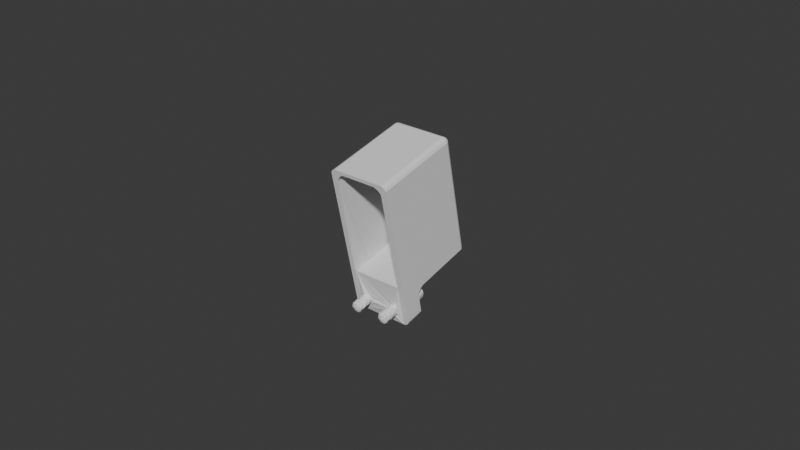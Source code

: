 # Source: TaskBoardBananaPlugPort.blend  (saved by Blender 4.3.32; exported with 4.5.12 LTS)
import bpy
from mathutils import Matrix  # noqa: F401  (used for matrix-valued properties, if any)

bpy.ops.wm.read_factory_settings(use_empty=True)
scene = bpy.context.scene
scene.name = 'Scene'

# ---- collections
col_collection = bpy.data.collections.new('Collection'); scene.collection.children.link(col_collection)

# ---- world
world_world = bpy.data.worlds.new('World'); scene.world = world_world
world_world.use_nodes = True; world_world.node_tree.nodes.clear()
_N = world_world.node_tree.nodes; _L = world_world.node_tree.links
n0 = _N.new('ShaderNodeOutputWorld'); n0.name = 'World Output'; n0.location = (300, 300)
n1 = _N.new('ShaderNodeBackground'); n1.name = 'Background'; n1.location = (10, 300)
n1.inputs[0].default_value = (0.05088, 0.05088, 0.05088, 1.0)
_L.new(n1.outputs[0], n0.inputs[0])
n0.is_active_output = True
world_world.color = (0.05088, 0.05088, 0.05088)
world_world.sun_shadow_jitter_overblur = 0.0

# ---- meshes
me_taskboardbananaplugport = bpy.data.meshes.new('TaskBoardBananaPlugPort')
me_taskboardbananaplugport.from_pydata([(-0.007105, 0.003729, -0.003019), (-0.005463, 0.003735, -0.003028), (-0.005641, 0.005246, -0.003263), (-0.005461, 0.006529, -0.002431), (-0.00715, 0.006372, -0.002971), (-0.00724, 0.004863, -0.003345), (-0.007051, 0.006637, -0.001768), (0.006982, 0.006788, -0.001252), (0.005298, 0.006798, -0.001244), (0.005464, 0.006522, -0.002434), (0.007106, 0.006524, -0.002423), (-0.005295, 0.006805, -0.001242), (-0.006981, 0.003009, -0.002058), (-0.005297, 0.002996, -0.002056), (-4.576e-06, -0.0009407, -0.008883), (-0.001941, -0.0006988, -0.008831), (-0.0006121, 0.0004572, -0.007639), (-0.003395, -0.0001313, -0.008709), (-0.002092, 0.0008042, -0.007564), (-0.00469, 0.0007285, -0.008525), (-0.003169, 0.001364, -0.007445), (-0.005766, 0.001841, -0.008287), (-0.004098, 0.002136, -0.007279), (-0.006572, 0.003153, -0.008006), (-0.004836, 0.003087, -0.007076), (-0.007071, 0.004604, -0.007696), (-0.005347, 0.00417, -0.006844), (-0.00724, 0.006126, -0.00737), (-0.005609, 0.005335, -0.006595), (-0.007069, 0.007647, -0.007045), (-0.005608, 0.006528, -0.00634), (-0.006568, 0.009098, -0.006734), (-0.005345, 0.007693, -0.00609), (-0.005761, 0.01041, -0.006454), (-0.004832, 0.008775, -0.005859), (-0.004683, 0.01152, -0.006217), (-0.004093, 0.009724, -0.005656), (-0.003387, 0.01238, -0.006033), (-0.003163, 0.0105, -0.005491), (-0.001932, 0.01294, -0.005912), (-0.002085, 0.01105, -0.005372), (-0.0003872, 0.01319, -0.00586), (-0.0009092, 0.01137, -0.005304), (0.001176, 0.01311, -0.005878), (0.0003094, 0.01144, -0.00529), (0.002684, 0.0127, -0.005966), (0.001513, 0.01124, -0.005332), (0.004066, 0.01198, -0.00612), (0.002646, 0.0108, -0.005427), (0.005259, 0.01099, -0.006332), (0.003655, 0.01013, -0.00557), (0.006205, 0.009767, -0.006593), (0.004493, 0.009264, -0.005756), (0.006862, 0.008377, -0.00689), (0.005122, 0.008241, -0.005974), (0.007197, 0.006882, -0.00721), (0.005511, 0.007111, -0.006216), (0.007196, 0.005351, -0.007538), (0.005642, 0.005925, -0.00647), (0.006859, 0.003857, -0.007857), (0.005509, 0.004739, -0.006724), (0.006201, 0.002468, -0.008154), (0.005119, 0.003608, -0.006965), (0.005252, 0.00125, -0.008415), (0.004489, 0.002587, -0.007184), (0.004059, 0.0002593, -0.008626), (0.00365, 0.001721, -0.007369), (0.002675, -0.0004568, -0.00878), (0.002639, 0.001052, -0.007512), (0.001554, -0.0008036, -0.008854), (0.001506, 0.0006112, -0.007606), (0.0006076, 0.0004349, -0.007644), (0.002092, 0.01001, -0.0005067), (0.0006128, 0.01036, -0.0004322), (0.00317, 0.009451, -0.0006265), (0.004099, 0.008678, -0.0007919), (0.004679, 0.007985, -0.0009404), (0.00449, 0.001546, -0.002318), (0.005346, 0.003153, -0.002148), (0.00365, 0.00068, -0.002503), (0.00264, 1.112e-05, -0.002646), (0.001506, -0.0004297, -0.00274), (0.0003027, -0.000622, -0.002781), (-0.0009158, -0.0005567, -0.002767), (-0.002091, -0.0002368, -0.002698), (-0.003169, 0.0003226, -0.002579), (-0.004098, 0.001095, -0.002413), (-0.004678, 0.001789, -0.002265), (-0.004488, 0.008228, -0.0008871), (-0.003649, 0.009094, -0.0007021), (-0.002639, 0.009763, -0.0005591), (-0.001505, 0.0102, -0.0004649), (-0.0006065, 0.01038, -0.0004273), (0.005483, 0.003884, -0.003369), (0.005642, 0.005239, -0.003266), (5.513e-06, 0.01195, -9.178e-05), (-0.001932, 0.01171, -0.0001428), (-0.003386, 0.01114, -0.0002636), (-0.004683, 0.01029, -0.0004471), (-0.00576, 0.009175, -0.0006845), (-0.006205, 0.001241, -0.002382), (-0.005258, 2.174e-05, -0.002643), (-0.004066, -0.00097, -0.002855), (-0.002683, -0.001688, -0.003009), (-0.001175, -0.002098, -0.003097), (0.0003881, -0.002182, -0.003115), (0.001933, -0.001935, -0.003062), (0.003387, -0.00137, -0.002941), (0.004684, -0.0005114, -0.002758), (0.005761, 0.0005993, -0.00252), (0.006404, 0.001562, -0.002315), (0.006206, 0.008533, -0.0008233), (0.00526, 0.009752, -0.0005624), (0.004067, 0.01074, -0.0003501), (0.002684, 0.01146, -0.0001963), (0.00724, 0.005238, -0.003267), (0.00712, 0.003879, -0.003377), (0.00702, 0.003171, -0.002154), (-0.006568, 0.007863, -0.0009649), (0.001563, 0.01181, -0.0001217), (-0.006496, -0.01537, -0.02443), (-0.00563, -0.01517, -0.02561), (-0.005018, -0.01581, -0.02434), (-0.004309, -0.01522, -0.0256), (-0.003487, -0.01533, -0.02472), (-0.00358, -0.01552, -0.02346), (-0.004691, -0.01553, -0.0227), (-0.005973, -0.01553, -0.02296), (0.003504, -0.01537, -0.02443), (0.004377, -0.01518, -0.02562), (0.004982, -0.01582, -0.02434), (0.005691, -0.01523, -0.0256), (0.006511, -0.01533, -0.02473), (0.00642, -0.01552, -0.02346), (0.005309, -0.01554, -0.0227), (0.004027, -0.01553, -0.02296), (0.006082, -0.01515, -0.02263), (0.004668, -0.01522, -0.02226), (0.003337, -0.01502, -0.02332), (-0.003914, -0.01515, -0.02263), (-0.005332, -0.01522, -0.02225), (-0.006666, -0.01502, -0.02333), (0.008304, -0.0003455, -0.02103), (0.007975, -5.67e-05, -0.02238), (0.00634, -9.36e-05, -0.02177), (0.007136, 0.0001832, -0.0235), (0.006218, 0.0002994, -0.02404), (0.001697, -0.0003041, -0.0212), (0.003645, -0.0004175, -0.02025), (0.003458, -0.0001182, -0.02156), (0.00201, -0.0006304, -0.01968), (0.002849, -0.0008703, -0.01856), (0.004814, 0.000343, -0.02424), (0.004824, 6.868e-05, -0.02252), (0.003767, -0.0009864, -0.01802), (0.005171, -0.00103, -0.01782), (0.00516, -0.000579, -0.01949), (0.006694, -0.0009362, -0.01826), (0.006429, -0.0003971, -0.02029), (0.00284, 0.0001879, -0.0235), (0.003827, -1.537e-05, -0.02214), (0.002176, 1.259e-05, -0.02268), (0.00824, -0.000495, -0.02033), (0.007808, -0.0006997, -0.01937), (0.003441, 0.0002696, -0.02389), (-0.001696, -0.0003395, -0.02103), (-0.002025, -5.062e-05, -0.02237), (-0.00366, -8.752e-05, -0.02177), (-0.002864, 0.0001893, -0.02349), (-0.003782, 0.0003054, -0.02403), (-0.008303, -0.0002981, -0.0212), (-0.006355, -0.0004114, -0.02024), (-0.006542, -0.0001121, -0.02156), (-0.00799, -0.0006243, -0.01967), (-0.007151, -0.0008642, -0.01856), (-0.005186, 0.0003491, -0.02423), (-0.005176, 7.476e-05, -0.02252), (-0.006233, -0.0009803, -0.01802), (-0.00483, -0.001024, -0.01782), (-0.00484, -0.0005729, -0.01949), (-0.003306, -0.0009301, -0.01826), (-0.003571, -0.000391, -0.02029), (-0.007161, 0.000194, -0.0235), (-0.006173, -9.289e-06, -0.02214), (-0.007823, 1.866e-05, -0.02268), (-0.00176, -0.000489, -0.02033), (-0.002192, -0.0006936, -0.01937), (-0.006559, 0.0002756, -0.02389), (0.00196, 0.003297, 0.004806), (0.001312, 0.001995, 0.004528), (1.649e-06, 0.003506, 0.004851), (0.000328, 0.001551, 0.004433), (-0.00075, 0.001666, 0.004458), (-0.001612, 0.002308, 0.004595), (-0.002013, 0.003293, 0.004806), (-0.001837, 0.004339, 0.00503), (-0.001135, 0.005147, 0.005203), (-0.000107, 0.005485, 0.005275), (0.0009516, 0.005256, 0.005226), (0.001686, 0.004622, 0.00509), (0.001736, 0.006681, -0.01697), (0.0007347, 0.006009, -0.01711), (-0.0004776, 0.005938, -0.01713), (-0.001554, 0.006489, -0.01701), (-0.002185, 0.007503, -0.01679), (-0.002192, 0.008691, -0.01654), (-0.001571, 0.009712, -0.01632), (-0.0005008, 0.01027, -0.0162), (0.0007121, 0.01022, -0.01621), (0.001706, 0.009622, -0.01634), (0.002197, 0.008107, -0.01666), (0.002314, 0.009154, -0.01644), (0.004991, -0.002735, -0.01977), (0.003491, -0.002553, -0.02061), (-0.005008, -0.002729, -0.01976), (-0.006509, -0.002547, -0.02061), (0.002492, 0.003923, 0.002895), (0.002097, 0.005313, 0.003192), (0.001308, 0.006045, 0.003349), (0.0002765, 0.006385, 0.003422), (-0.0008055, 0.006271, 0.003398), (-0.00235, 0.004842, 0.003092), (-0.002526, 0.003792, 0.002868), (-0.002236, 0.002767, 0.002648), (-0.001532, 0.001955, 0.002475), (0.0005438, 0.001507, 0.002378), (0.001532, 0.001953, 0.002474), (0.002177, 0.002643, 0.002621), (-0.0005445, 0.001508, 0.002379), (-0.001738, 0.005723, 0.003281), (0.00461, 0.001784, 0.002693), (0.00388, 0.0006461, 0.00245), (0.003692, 0.007286, 0.00387), (0.004963, 0.004937, 0.003367), (0.005086, 0.0036, 0.003081), (0.004981, 0.002797, 0.00291), (0.0002794, 0.008833, 0.004201), (0.00163, 0.008591, 0.004149), (0.002629, 0.008138, 0.004052), (0.00308, -9.394e-05, 0.002291), (0.004502, 0.006202, 0.003638), (-0.002381, -0.0005152, 0.002202), (-0.003078, 0.007839, 0.003989), (-0.002134, 0.008393, 0.004108), (0.001878, -0.0007437, 0.002152), (-0.003503, 0.0002591, 0.002368), (-0.004961, 0.002807, 0.002913), (-0.005049, 0.004413, 0.003256), (-0.004041, 0.006881, 0.003784), (0.0002728, -0.001088, 0.002079), (-0.001097, -0.0009904, 0.0021), (-0.004216, 0.00108, 0.002543), (-0.004629, 0.001781, 0.002693), (-0.004729, 0.005718, 0.003536), (-0.00109, 0.008736, 0.004181), (0.00478, 0.008106, -0.01666), (0.004616, 0.006852, -0.01693), (0.004232, 0.005911, -0.01713), (0.00365, 0.005072, -0.01731), (0.002897, 0.004376, -0.01746), (0.001026, 0.003531, -0.01764), (-4.176e-06, 0.003422, -0.01766), (-0.001035, 0.003532, -0.01764), (-0.002905, 0.004379, -0.01746), (-0.003657, 0.005076, -0.01731), (-0.004238, 0.005916, -0.01713), (-0.004787, 0.007858, -0.01671), (-0.004731, 0.00887, -0.0165), (-0.004453, 0.009846, -0.01629), (-0.003295, 0.01151, -0.01593), (-0.00247, 0.01213, -0.0158), (-0.001529, 0.01255, -0.01571), (-0.0005165, 0.01277, -0.01566), (0.00052, 0.01277, -0.01567), (0.001532, 0.01255, -0.01571), (0.002472, 0.01212, -0.0158), (0.003967, 0.01074, -0.0161), (0.004452, 0.009841, -0.01629), (0.004687, 0.009115, -0.01645), (0.003297, 0.01151, -0.01593), (-0.003967, 0.01074, -0.0161), (-0.00462, 0.006857, -0.01693), (-0.002017, 0.003856, -0.01757), (0.002008, 0.003854, -0.01757), (0.004746, 0.01248, -0.01562), (0.005774, 0.01115, -0.01589), (0.002189, 0.01417, -0.01523), (0.003475, 0.01356, -0.01535), (0.005928, 0.0054, -0.01714), (0.005078, 0.003963, -0.01741), (0.004024, 0.003006, -0.01763), (0.002841, 0.002258, -0.01777), (-0.004743, 0.01248, -0.01562), (-0.003471, 0.01357, -0.01535), (-0.001058, 0.01441, -0.01519), (0.006334, 0.009881, -0.01614), (-0.004748, 0.003695, -0.0175), (-0.005934, 0.005407, -0.01713), (-0.005788, 0.01118, -0.01586), (-0.002453, 0.01411, -0.01523), (0.0006474, 0.01448, -0.01518), (0.006582, 0.008507, -0.01644), (0.006494, 0.006951, -0.01677), (-0.006497, 0.008782, -0.01641), (-0.006324, 0.01016, -0.01604), (0.001472, 0.001823, -0.01789), (-0.006475, 0.006985, -0.01678), (6.063e-05, 0.00166, -0.01792), (-0.001342, 0.001763, -0.01788), (-0.003449, 0.002615, -0.01772), (-0.002461, 0.002053, -0.0178), (0.004443, 0.01338, -0.01489), (0.003152, 0.01419, -0.01472), (0.001568, 0.01472, -0.01467), (-0.00212, 0.01459, -0.01464), (-0.005757, 0.01202, -0.01518), (-0.006512, 0.01072, -0.01546), (-0.007049, 0.007669, -0.01618), (-0.005871, 0.004161, -0.01693), (-0.00459, 0.002702, -0.01718), (-0.003113, 0.001754, -0.01739), (0.006775, 0.005939, -0.01648), (0.007056, 0.007827, -0.01612), (0.006329, 0.01109, -0.01539), (0.005496, 0.01235, -0.01512), (-0.003487, 0.01401, -0.01475), (-0.004763, 0.01311, -0.01496), (-0.006968, 0.009246, -0.01578), (-0.006715, 0.00577, -0.01652), (-0.001715, 0.00125, -0.01749), (-0.0001525, 0.001051, -0.01754), (0.001374, 0.001182, -0.01751), (0.002797, 0.001607, -0.01741), (0.004166, 0.002375, -0.01726), (0.005274, 0.003345, -0.01704), (0.006187, 0.004604, -0.01678), (0.006879, 0.009647, -0.01569), (-0.0003327, 0.0149, -0.01456), (0.007154, 0.008667, -0.01557), (0.006821, 0.01015, -0.01526), (0.006168, 0.01154, -0.01496), (0.005227, 0.01275, -0.0147), (0.004042, 0.01373, -0.01449), (0.002667, 0.01445, -0.01434), (0.0007807, 0.0149, -0.01424), (-0.001161, 0.01486, -0.01425), (-0.002661, 0.01445, -0.01434), (-0.004037, 0.01374, -0.01449), (-0.005223, 0.01275, -0.0147), (-0.006166, 0.01154, -0.01496), (-0.00682, 0.01016, -0.01525), (-0.007156, 0.008676, -0.01557), (-0.007094, 0.006778, -0.01598), (-0.006535, 0.004959, -0.01637), (-0.005481, 0.003364, -0.01671), (-0.004044, 0.002087, -0.01698), (-0.002669, 0.001374, -0.01713), (-0.00117, 0.0009657, -0.01722), (0.0003839, 0.0008823, -0.01724), (0.00192, 0.001128, -0.01719), (0.003366, 0.00169, -0.01707), (0.004655, 0.002543, -0.01688), (0.005726, 0.003648, -0.01665), (0.006529, 0.004951, -0.01637), (0.00709, 0.006769, -0.01598), (0.007171, 0.007581, -0.01422), (0.006928, 0.009462, -0.01382), (0.006353, 0.01087, -0.01351), (0.005482, 0.01213, -0.01324), (0.004354, 0.01318, -0.01302), (0.003022, 0.01396, -0.01285), (0.001549, 0.01445, -0.01275), (3.902e-06, 0.01462, -0.01271), (-0.001542, 0.01445, -0.01275), (-0.003016, 0.01397, -0.01285), (-0.004348, 0.01319, -0.01302), (-0.005477, 0.01214, -0.01324), (-0.006351, 0.01088, -0.01351), (-0.006927, 0.009471, -0.01381), (-0.00718, 0.007971, -0.01413), (-0.007097, 0.006452, -0.01446), (-0.006681, 0.004987, -0.01477), (-0.005954, 0.003644, -0.01506), (-0.004948, 0.002485, -0.01531), (-0.003712, 0.001564, -0.0155), (-0.002301, 0.0009246, -0.01564), (-0.0007829, 0.0005969, -0.01571), (0.0007721, 0.0005959, -0.01571), (0.00229, 0.0009218, -0.01564), (0.003702, 0.001559, -0.01551), (0.00494, 0.002479, -0.01531), (0.005947, 0.003637, -0.01506), (0.006676, 0.004979, -0.01478), (0.00703, 0.006068, -0.01454), (0.005092, 0.01076, -0.01354), (0.005679, 0.009453, -0.01382), (-0.0003217, 0.01344, -0.01297), (-0.005679, 0.00946, -0.01382), (0.005992, 0.007582, -0.01422), (0.002809, 0.01276, -0.01311), (0.004031, 0.01198, -0.01328), (0.001135, 0.01339, -0.01298), (-0.002805, 0.01276, -0.01311), (-0.006019, 0.008074, -0.01411), (-0.005986, 0.006797, -0.01438), (-0.005673, 0.005558, -0.01465), (-0.004027, 0.01199, -0.01327), (-0.00509, 0.01076, -0.01354), (0.005677, 0.005711, -0.01462), (-0.001632, 0.01334, -0.01298), (-0.004774, 0.004042, -0.01497), (-0.002092, 0.002046, -0.0154), (0.004767, 0.004036, -0.01498), (-0.003367, 0.002737, -0.01525), (0.0009644, 0.001802, -0.01545), (0.003784, 0.002984, -0.0152), (-0.0008256, 0.001736, -0.01547), (0.002377, 0.002157, -0.01538), (0.005604, 0.004653, -0.0005283), (0.004965, 0.007227, 2.226e-05), (0.004284, 0.00821, 0.0002327), (0.003403, 0.009027, 0.0004077), (0.002362, 0.00964, 0.0005389), (0.001212, 0.01002, 0.0006204), (-0.001203, 0.01002, 0.000621), (-0.003395, 0.009031, 0.0004094), (-0.004278, 0.008215, 0.0002349), (-0.00496, 0.007233, 2.48e-05), (-0.005411, 0.00613, -0.0002111), (-0.005608, 0.004958, -0.0004618), (-0.005543, 0.003772, -0.0007155), (-0.005219, 0.002627, -0.0009604), (-0.003864, 0.0006717, -0.001379), (-0.002898, -4.767e-05, -0.001533), (-0.001796, -0.0005471, -0.00164), (-0.0006104, -0.0008031, -0.001695), (0.001791, -0.0005492, -0.001641), (0.002893, -5.119e-05, -0.001534), (0.003861, 0.000667, -0.001381), (0.004648, 0.001572, -0.001187), (0.005493, 0.003471, -0.0007812), (0.005217, 0.002621, -0.0009631), (0.0006041, -0.0008038, -0.001695), (-0.00465, 0.001577, -0.001185), (-0.002354, 0.009643, 0.0005401), (4.11e-06, 0.01015, 0.0006481), (0.005414, 0.006123, -0.0002139), (0.006491, -0.002555, -0.02061), (-0.003509, -0.002549, -0.02061), (-0.00488, 0.003718, 0.003875), (-0.004713, 0.004998, 0.004149), (-0.00432, 0.005959, 0.004354), (-0.003726, 0.006815, 0.004537), (-0.002957, 0.007526, 0.004689), (-0.00205, 0.008059, 0.004803), (-0.001047, 0.008389, 0.004873), (4.194e-06, 0.0085, 0.004897), (0.001056, 0.008387, 0.004873), (0.002058, 0.008057, 0.004802), (0.002965, 0.007523, 0.004688), (0.003732, 0.006811, 0.004535), (0.004326, 0.005954, 0.004352), (0.004717, 0.004993, 0.004146), (0.004887, 0.003972, 0.003928), (0.004829, 0.002938, 0.003707), (0.004545, 0.001942, 0.003494), (0.004049, 0.001028, 0.003298), (0.003364, 0.0002399, 0.00313), (0.002521, -0.0003858, 0.002996), (0.001561, -0.0008196, 0.002903), (0.0005269, -0.001041, 0.002856), (-0.0005311, -0.001041, 0.002856), (-0.001564, -0.0008177, 0.002904), (-0.002524, -0.0003827, 0.002997), (-0.003366, 0.000244, 0.003131), (-0.00405, 0.001033, 0.0033), (-0.004545, 0.001947, 0.003496), (-0.004785, 0.002688, 0.003654), (0.005324, 0.00333, 0.005661), (0.005401, 0.004532, 0.005921), (0.004939, 0.005634, 0.006117), (0.004395, 0.006647, 0.006361), (0.003429, 0.007358, 0.006601), (0.002465, 0.007999, 0.0067), (0.001435, 0.008489, 0.006853), (0.0002407, 0.008648, 0.0068), (-0.0009505, 0.008403, 0.006691), (-0.00208, 0.008317, 0.006693), (-0.003083, 0.007676, 0.006571), (-0.003984, 0.00695, 0.006579), (-0.004677, 0.006016, 0.006301), (-0.005216, 0.005001, 0.006061), (-0.005435, 0.002704, 0.005635), (-0.00519, 0.001572, 0.005327), (-0.004626, 0.0005407, 0.00513), (-0.003937, -0.0003911, 0.005009), (-0.002979, -0.001071, 0.0047), (-0.001988, -0.001673, 0.004555), (-0.0007482, -0.001747, 0.004519), (0.0003512, -0.001977, 0.004527), (0.001501, -0.001841, 0.004643), (0.002576, -0.001293, 0.004712), (0.003525, -0.0006449, 0.004889), (0.00444, 8.086e-05, 0.004956), (0.004985, 0.001145, 0.005157), (0.005462, 0.002146, 0.005447), (-0.005441, 0.003861, 0.005883), (-0.005589, 0.002083, 0.005418), (0.005424, 0.005209, 0.006065), (-0.005719, 0.003377, 0.00572), (-0.005576, 0.00463, 0.005959), (-0.005146, 0.005863, 0.006183), (0.005775, 0.003344, 0.005593), (0.004928, 0.0004294, 0.005045), (0.004034, -0.0006692, 0.004789), (-0.004508, 0.006814, 0.006386), (0.002269, 0.008502, 0.006751), (0.003745, 0.007653, 0.006506), (0.004931, 0.006228, 0.006286), (0.005422, 0.001449, 0.00526), (0.003059, -0.001443, 0.004614), (-0.003589, 0.007748, 0.006589), (-0.002594, 0.008324, 0.006756), (-0.0009252, 0.008889, 0.006817), (-0.002758, -0.001595, 0.004611), (-0.003818, -0.0008855, 0.0047), (-0.004665, 7.151e-05, 0.004975), (-0.00522, 0.0009736, 0.005163), (0.0007672, 0.008882, 0.006873), (0.00207, -0.001897, 0.004557), (-0.0009326, -0.002209, 0.004443), (0.0007599, -0.002227, 0.004497), (0.005146, 0.003771, 0.006272), (0.004696, 0.005348, 0.006608), (0.003946, 0.006589, 0.006851), (0.002891, 0.007453, 0.007048), (0.00137, 0.00803, 0.007203), (-6.134e-05, 0.008345, 0.007227), (-0.001453, 0.008124, 0.007186), (-0.002922, 0.00739, 0.007048), (-0.002928, -0.0009325, 0.005267), (-0.001639, -0.00164, 0.005084), (-0.0002478, -0.001846, 0.005059), (0.001363, -0.001586, 0.005146), (0.002688, -0.0011, 0.005231), (0.003542, -0.0004381, 0.00538), (0.004297, 0.000403, 0.005553), (0.004831, 0.001341, 0.005742), (-0.004406, 0.005776, 0.00672), (-0.004409, 0.0006765, 0.005629), (-0.004939, 0.004536, 0.006462), (-0.004941, 0.001913, 0.005901), (-0.005037, 0.003221, 0.006199), (-0.003629, 0.006583, 0.006931), (-0.003634, -0.0001472, 0.005491), (0.00515, 0.002497, 0.00599), (2.304e-07, 0.0008176, 0.005708), (3.406e-06, 0.005609, 0.006733), (0.006491, -0.002192, -0.02231), (-0.003509, -0.002186, -0.02231), (1.156e-06, -0.0007513, 0.01304), (-0.0001122, 0.001629, 0.01093), (-0.0001045, 0.002746, 0.01112), (4.332e-06, 0.00404, 0.01407), (3.807e-06, 0.002853, 0.01484), (1.927e-06, 1.734e-05, 0.01423), (0.0001921, 0.00214, 0.0118), (0.0004022, 0.001575, 0.01157), (0.0004023, 0.002277, 0.01041), (-0.005009, -0.002004, -0.02315), (-0.006509, -0.002184, -0.02231), (0.004991, -0.00201, -0.02315), (0.003491, -0.002191, -0.02231), (0.006176, -0.006449, -0.02077), (0.005208, -0.006536, -0.02035), (0.006032, -0.004662, -0.02017), (0.006719, -0.006253, -0.02138), (0.006717, -0.004503, -0.02075), (0.006927, -0.006061, -0.02213), (0.007026, -0.004292, -0.02158), (0.006792, -0.005848, -0.02298), (0.006963, -0.004064, -0.02246), (0.00631, -0.005659, -0.02362), (0.006535, -0.00399, -0.02321), (0.005596, -0.005561, -0.02403), (0.005816, -0.0039, -0.02375), (0.004774, -0.005563, -0.02413), (0.005011, -0.003929, -0.02393), (0.003954, -0.005659, -0.0239), (0.00412, -0.004035, -0.02378), (0.003364, -0.005796, -0.02337), (0.003455, -0.00418, -0.02329), (0.002993, -0.005967, -0.02259), (0.003008, -0.004319, -0.0225), (0.003052, -0.006185, -0.02175), (0.002998, -0.004439, -0.02161), (0.003446, -0.006285, -0.02102), (0.00335, -0.004591, -0.02085), (0.004115, -0.006525, -0.02057), (0.003955, -0.004672, -0.02028), (0.004973, -0.004712, -0.01995), (-0.003043, -0.006056, -0.0221), (-0.00348, -0.006337, -0.02106), (-0.003293, -0.005788, -0.02313), (-0.004321, -0.006514, -0.02048), (0.007939, -0.006691, -0.0189), (-0.007927, -0.006678, -0.01896), (-0.005225, -0.006513, -0.02036), (0.007938, -0.004995, -0.02714), (-0.007962, -0.004986, -0.02713), (-0.007031, -0.006055, -0.02214), (-0.00545, -0.005557, -0.02411), (-0.00639, -0.0057, -0.02366), (-0.004683, -0.005556, -0.02407), (-0.003957, -0.005595, -0.02384), (-0.006128, -0.006477, -0.02068), (-0.006725, -0.006239, -0.02129), (-0.006857, -0.005917, -0.02295), (-0.005027, -0.004706, -0.01995), (-0.003968, -0.004656, -0.02017), (-0.003283, -0.004496, -0.02075), (-0.003037, -0.004058, -0.02246), (-0.003465, -0.003984, -0.02321), (-0.004184, -0.003894, -0.02375), (-0.004983, -0.003932, -0.02393), (-0.00588, -0.004029, -0.02378), (-0.006545, -0.004174, -0.02328), (-0.006992, -0.004313, -0.02249), (-0.007002, -0.004433, -0.02161), (-0.00665, -0.004585, -0.02085), (-0.00605, -0.004662, -0.02028), (-0.002974, -0.004285, -0.02158), (-0.007881, -0.004433, -0.01906), (0.00784, -0.004437, -0.01898), (0.00794, -0.006315, -0.01773), (0.00794, -0.00552, -0.01709), (0.007939, -0.006616, -0.01828), (0.008401, -0.003054, -0.02665), (-0.008422, -0.003043, -0.02665), (-0.008437, -0.008915, -0.02789), (-0.009334, -0.00314, -0.02619), (-0.009485, -0.009038, -0.02731), (-0.009892, -0.003319, -0.02535), (-0.009949, -0.009228, -0.02641), (-0.01001, -0.003447, -0.02476), (0.009924, -0.003373, -0.02516), (0.009921, -0.009241, -0.02642), (0.009456, -0.009049, -0.02731), (0.009459, -0.003182, -0.02606), (0.008597, -0.008932, -0.02786), (0.007935, -0.008907, -0.02797), (0.008989, -0.003096, -0.02646), (0.008049, -0.004225, -0.02006), (0.00999, -0.004547, -0.01941), (-0.01001, -0.004535, -0.0194), (0.004714, -0.004865, -0.02049), (0.003762, -0.00492, -0.02112), (0.00353, -0.004656, -0.02225), (0.004084, -0.004506, -0.02315), (0.005018, -0.004491, -0.02348), (0.005986, -0.004623, -0.02322), (0.006596, -0.004906, -0.02237), (0.006458, -0.005185, -0.02126), (0.005763, -0.005457, -0.02058), (0.003617, -0.006058, -0.02153), (0.003998, -0.005713, -0.02075), (0.003495, -0.005934, -0.02253), (0.004062, -0.005929, -0.02343), (0.004939, -0.006019, -0.02379), (0.005936, -0.006158, -0.02346), (0.006468, -0.006517, -0.02246), (0.005991, -0.006817, -0.02128), (0.00485, -0.006959, -0.0209), (0.004144, -0.0076, -0.02114), (0.003387, -0.007454, -0.02208), (0.003463, -0.007298, -0.0232), (0.004099, -0.006932, -0.02405), (0.004888, -0.007144, -0.02418), (0.003727, -0.008014, -0.02384), (0.005934, -0.006922, -0.02407), (0.005384, -0.008046, -0.02437), (0.006371, -0.007351, -0.02352), (0.006598, -0.008385, -0.02333), (0.006854, -0.007377, -0.02252), (0.006524, -0.007808, -0.0219), (0.005996, -0.007801, -0.02103), (0.006126, -0.008752, -0.02161), (0.005272, -0.007991, -0.02078), (0.004939, -0.008861, -0.02112), (0.003927, -0.008604, -0.02125), (0.004401, -0.00967, -0.02145), (0.003354, -0.008548, -0.02193), (0.003292, -0.008707, -0.02277), (0.004306, -0.008359, -0.02453), (0.004057, -0.009288, -0.0243), (0.003322, -0.009037, -0.02368), (0.005142, -0.008987, -0.02471), (0.006203, -0.008597, -0.0243), (0.005897, -0.009437, -0.02434), (0.006707, -0.009338, -0.02364), (0.006589, -0.009862, -0.02285), (0.006862, -0.00902, -0.0226), (0.003361, -0.01015, -0.02279), (0.004525, -0.009995, -0.02477), (0.006347, -0.01026, -0.02424), (0.006349, -0.009795, -0.02174), (0.006433, -0.01069, -0.02244), (0.005668, -0.01001, -0.02129), (0.00545, -0.0109, -0.02163), (0.003569, -0.01001, -0.02188), (0.003981, -0.01111, -0.02197), (0.00457, -0.01069, -0.02134), (0.004961, -0.01179, -0.02173), (0.003382, -0.01148, -0.02363), (0.003349, -0.0114, -0.02256), (0.003151, -0.01041, -0.02363), (0.003557, -0.01033, -0.02451), (0.00391, -0.01126, -0.02468), (0.005371, -0.01034, -0.02506), (0.004644, -0.01103, -0.02515), (0.005381, -0.01138, -0.025), (0.006884, -0.01083, -0.02368), (0.006508, -0.01173, -0.02399), (0.006327, -0.01116, -0.02465), (0.006722, -0.0117, -0.02277), (0.003522, -0.01245, -0.02277), (0.004043, -0.01217, -0.022), (0.004293, -0.01212, -0.02515), (0.005894, -0.01223, -0.02505), (0.006634, -0.01258, -0.02353), (0.006163, -0.0119, -0.02206), (0.006013, -0.01285, -0.02235), (0.004532, -0.01315, -0.02214), (0.005194, -0.01274, -0.0218), (0.005662, -0.01379, -0.02231), (0.003159, -0.01256, -0.02369), (0.003422, -0.01364, -0.02345), (0.003716, -0.01345, -0.0225), (0.003383, -0.01247, -0.02461), (0.003516, -0.01342, -0.02463), (0.005039, -0.01255, -0.02559), (0.00487, -0.01339, -0.02547), (0.004061, -0.01301, -0.02537), (0.006604, -0.01285, -0.02473), (0.006346, -0.01368, -0.02479), (0.005915, -0.01319, -0.02538), (0.006826, -0.01357, -0.0237), (0.003996, -0.01454, -0.02268), (0.004742, -0.01423, -0.02216), (0.003773, -0.01418, -0.02523), (0.005371, -0.0142, -0.02569), (0.006632, -0.0145, -0.02431), (0.006613, -0.01387, -0.02301), (0.006294, -0.01459, -0.02295), (0.004924, -0.01475, -0.02253), (0.005523, -0.01458, -0.02242), (0.003867, -0.01517, -0.02251), (0.003159, -0.01455, -0.02441), (0.003406, -0.01474, -0.02534), (0.00437, -0.01456, -0.0259), (0.00525, -0.01469, -0.02611), (0.006193, -0.01466, -0.02555), (0.006971, -0.01525, -0.02424), (-0.005286, -0.004858, -0.02049), (-0.006238, -0.004914, -0.02112), (-0.00647, -0.00465, -0.02225), (-0.005916, -0.0045, -0.02315), (-0.004983, -0.004488, -0.02347), (-0.00401, -0.004615, -0.02322), (-0.003404, -0.004899, -0.02237), (-0.003542, -0.005179, -0.02126), (-0.004235, -0.005448, -0.02058), (-0.006374, -0.006055, -0.0215), (-0.006032, -0.005699, -0.02075), (-0.006482, -0.005964, -0.02253), (-0.005975, -0.005942, -0.02341), (-0.005011, -0.005928, -0.02376), (-0.004064, -0.006162, -0.02346), (-0.003545, -0.006449, -0.02256), (-0.003803, -0.006698, -0.02147), (-0.004795, -0.006908, -0.02094), (-0.005455, -0.007588, -0.02096), (-0.006487, -0.007355, -0.02153), (-0.006621, -0.00746, -0.0223), (-0.006399, -0.007253, -0.02345), (-0.0057, -0.006879, -0.02416), (-0.006089, -0.008359, -0.0214), (-0.005961, -0.007917, -0.02403), (-0.004807, -0.006872, -0.02428), (-0.004092, -0.007239, -0.02393), (-0.003303, -0.007159, -0.02327), (-0.003659, -0.008174, -0.02366), (-0.003172, -0.00742, -0.02238), (-0.003364, -0.008471, -0.02248), (-0.003518, -0.007676, -0.02151), (-0.003941, -0.008757, -0.02154), (-0.004182, -0.007896, -0.02096), (-0.004938, -0.008649, -0.02092), (-0.00449, -0.009582, -0.02141), (-0.00569, -0.00932, -0.02117), (-0.006736, -0.008573, -0.02217), (-0.006587, -0.009536, -0.02259), (-0.006315, -0.0094, -0.02172), (-0.006823, -0.008392, -0.02316), (-0.006509, -0.009184, -0.0238), (-0.005122, -0.008225, -0.02457), (-0.005254, -0.009427, -0.02466), (-0.005943, -0.008984, -0.02446), (-0.004406, -0.008735, -0.02443), (-0.005224, -0.01033, -0.02149), (-0.006237, -0.01005, -0.02436), (-0.003185, -0.009415, -0.02305), (-0.003339, -0.01046, -0.02319), (-0.003756, -0.01018, -0.02421), (-0.00333, -0.009715, -0.02221), (-0.003718, -0.01064, -0.02206), (-0.004214, -0.01077, -0.02134), (-0.00444, -0.009748, -0.02483), (-0.004593, -0.01085, -0.02493), (-0.005444, -0.01033, -0.02497), (-0.004185, -0.01157, -0.02198), (-0.005869, -0.01171, -0.02205), (-0.006109, -0.01068, -0.0217), (-0.006754, -0.01055, -0.02252), (-0.005905, -0.01138, -0.02482), (-0.006574, -0.01107, -0.02428), (-0.005208, -0.01142, -0.0215), (-0.004729, -0.01246, -0.02189), (-0.006538, -0.01222, -0.02433), (-0.006807, -0.01194, -0.02348), (-0.003717, -0.01118, -0.02465), (-0.004313, -0.01212, -0.02503), (-0.005135, -0.01167, -0.0253), (-0.003508, -0.01233, -0.02431), (-0.003227, -0.01171, -0.02289), (-0.003407, -0.01262, -0.02319), (-0.006541, -0.01203, -0.02251), (-0.006321, -0.01303, -0.02275), (-0.005646, -0.01288, -0.02199), (-0.005262, -0.01286, -0.02538), (-0.006078, -0.01247, -0.02509), (-0.003681, -0.0126, -0.02226), (-0.003685, -0.01348, -0.02283), (-0.005166, -0.01383, -0.02224), (-0.004484, -0.01337, -0.022), (-0.00619, -0.01349, -0.02507), (-0.006744, -0.01318, -0.02439), (-0.004074, -0.01442, -0.02259), (-0.006444, -0.01433, -0.02321), (-0.005965, -0.01418, -0.02239), (-0.006793, -0.0133, -0.02342), (-0.006729, -0.01426, -0.02427), (-0.004356, -0.0131, -0.02549), (-0.003696, -0.0135, -0.02491), (-0.00473, -0.01422, -0.02567), (-0.003147, -0.01348, -0.0241), (-0.003411, -0.01441, -0.0245), (-0.00592, -0.01496, -0.02259), (-0.005089, -0.01466, -0.0224), (-0.005576, -0.01378, -0.02566), (-0.005833, -0.01459, -0.02577), (-0.006554, -0.01453, -0.02505), (-0.003187, -0.01513, -0.02402), (-0.003219, -0.01445, -0.0234), (-0.007014, -0.0149, -0.02421), (-0.005051, -0.01467, -0.02613), (-0.003945, -0.01464, -0.02566), (-0.003223, -0.0114, -0.02371), (-0.006722, -0.01074, -0.02336), (-0.003578, -0.009186, -0.02406), (-0.008009, -0.003879, -0.01737), (-0.01001, -0.004343, -0.01818), (-0.008008, -0.002917, -0.01659), (-0.01001, -0.003669, -0.01714), (-0.008007, -0.002188, -0.01631), (-0.01001, -0.002631, -0.01646), (-0.009918, 0.01585, -0.01237), (-0.007946, 0.01541, -0.01254), (0.009991, -0.004355, -0.01818), (0.009991, -0.003681, -0.01714), (0.007991, -0.003888, -0.01737), (0.009992, -0.002643, -0.01646), (0.007992, -0.002927, -0.01659), (0.007992, -0.002198, -0.01631), (0.007954, 0.0154, -0.01255), (0.009927, 0.01584, -0.01237), (-0.009911, 0.007709, 0.025), (-0.009943, -0.01902, 0.01937), (0.009902, 0.007736, 0.02504), (0.009926, -0.01904, 0.01937), (-0.009245, 0.01677, -0.01148), (-0.008406, 0.01697, -0.01058), (0.008417, 0.01696, -0.01059), (-0.009671, 0.01641, -0.012), (0.009255, 0.01676, -0.01149), (0.009681, 0.0164, -0.012), (0.008328, 0.009265, 0.02533), (-0.008355, 0.009241, 0.02536), (0.007954, 0.01499, -0.01059), (-0.007945, 0.01499, -0.01059), (-0.009218, 0.008812, 0.02532), (-0.009637, 0.008229, 0.02539), (-0.00932, 0.007764, 0.02601), (-0.008452, 0.007428, 0.02651), (-0.008375, 0.008363, 0.02631), (-0.008488, 0.008806, 0.02598), (-0.009078, 0.008584, 0.02586), (-0.009723, 0.007464, 0.02561), (-0.009332, -0.01925, 0.02041), (-0.00974, -0.01915, 0.01995), (-0.00842, -0.01934, 0.02086), (0.008403, -0.01935, 0.02086), (0.008367, 0.007415, 0.02654), (0.008457, 0.008701, 0.02604), (0.008596, 0.008021, 0.02641), (0.009474, 0.008569, 0.02526), (0.009037, 0.008923, 0.02544), (0.009464, 0.007524, 0.02593), (0.009462, -0.01923, 0.02026), (0.009058, 0.007607, 0.02628), (0.008992, -0.01931, 0.02066), (0.009161, 0.008326, 0.02598), (0.007953, 0.01352, -0.0109), (-0.007946, 0.01353, -0.0109), (0.007934, -0.01859, 0.01727), (0.00795, 0.00635, 0.0226), (-0.007952, -0.01858, 0.01727), (-0.007935, 0.00636, 0.02261), (0.006955, -0.01894, 0.01895), (-0.00719, -0.01889, 0.01874), (0.007732, -0.01874, 0.01801), (-0.005475, -0.0191, 0.0197), (0.005458, -0.0191, 0.01969), (-0.006228, -0.01905, 0.0195), (0.005535, 0.005849, 0.02501), (0.007596, 0.006135, 0.02361), (0.006883, 0.005964, 0.02441), (-0.006615, 0.005934, 0.0246), (-0.005381, 0.00585, 0.02504), (-0.007491, 0.006118, 0.02374), (-0.001661, 0.00736, 0.02541), (0.0004287, 0.007498, 0.02544), (-0.003636, 0.006677, 0.02527), (0.002884, 0.006999, 0.02533), (0.0044, 0.006295, 0.02518), (-0.004732, 0.01334, -0.008894), (0.00474, 0.01334, -0.008896), (0.003275, 0.01414, -0.008724), (0.001675, 0.01464, -0.008618), (5.073e-06, 0.01481, -0.008582), (-0.001666, 0.01464, -0.008617), (-0.003267, 0.01415, -0.008723), (0.003283, -0.01447, -0.02342), (0.004785, -0.005719, -0.02041), (-0.003402, -0.01484, -0.02292), (-0.005219, -0.005713, -0.02041), (-4.808e-06, 0.001474, -0.01552), (-4.631e-06, 0.0006609, -0.01161), (0.001665, 0.0008675, -0.01156), (0.003218, 0.002347, -0.01534), (0.002919, 0.001355, -0.01146), (0.004037, 0.002095, -0.0113), (0.005519, 0.004719, -0.01483), (0.004965, 0.003053, -0.0111), (0.005662, 0.004183, -0.01086), (0.006166, 0.006593, -0.01443), (0.006094, 0.005433, -0.01059), (0.006167, 0.008571, -0.01401), (0.00624, 0.006745, -0.01031), (0.006095, 0.008057, -0.01003), (0.005665, 0.009308, -0.009759), (0.004765, 0.01154, -0.01337), (0.00497, 0.01044, -0.009517), (0.004043, 0.0114, -0.009312), (0.001998, 0.01338, -0.01298), (0.002926, 0.01214, -0.009153), (0.001673, 0.01263, -0.009048), (0.0003413, 0.01284, -0.009002), (-0.001006, 0.01277, -0.009017), (-0.002307, 0.01242, -0.009092), (-0.003499, 0.0118, -0.009224), (-0.004762, 0.01155, -0.01337), (-0.004528, 0.01095, -0.009407), (-0.005346, 0.009898, -0.009631), (-0.005913, 0.008701, -0.009887), (-0.006204, 0.007412, -0.01016), (-0.006205, 0.006093, -0.01045), (-0.005525, 0.004726, -0.01483), (-0.005916, 0.004804, -0.01072), (-0.00535, 0.003606, -0.01098), (-0.004302, 0.003151, -0.01517), (-0.004534, 0.002555, -0.0112), (-0.003506, 0.0017, -0.01139), (-0.002315, 0.001081, -0.01152), (-0.001348, 0.0007807, -0.01158), (-0.007913, -0.01183, -0.01428), (0.007887, -0.01184, -0.01428), (-0.007896, 0.01311, -0.008944), (0.007904, 0.0131, -0.008948), (-0.007909, -0.005511, -0.01708), (-0.00791, -0.006306, -0.01773), (-0.00791, -0.006607, -0.01827), (-0.002521, -0.009975, -0.02295), (-0.007256, -0.009727, -0.02409), (-0.002821, -0.009703, -0.02422), (0.003815, -0.009488, -0.02524), (0.002717, -0.01017, -0.02206), (0.00745, -0.01004, -0.02269), (-0.007504, -0.009944, -0.02308), (0.006801, -0.01031, -0.0214), (0.006497, -0.009536, -0.02503), (0.008449, -0.003744, -0.02175), (0.008154, -0.003437, -0.02319), (0.007521, -0.003242, -0.0241), (0.005554, -0.003022, -0.02512), (0.004426, -0.003022, -0.02512), (0.003357, -0.003096, -0.02477), (0.001826, -0.003433, -0.02318), (0.001524, -0.003661, -0.02212), (0.001586, -0.003896, -0.02102), (0.002733, -0.004296, -0.01916), (0.0037, -0.004418, -0.01859), (0.005923, -0.004445, -0.01847), (0.008307, -0.003977, -0.02066), (0.006792, -0.004369, -0.01883), (0.004802, -0.00447, -0.01835), (0.002003, -0.004116, -0.02), (0.002459, -0.003239, -0.0241), (0.006623, -0.003098, -0.02477), (-0.001551, -0.003738, -0.02175), (-0.001846, -0.003431, -0.02318), (-0.002479, -0.003236, -0.0241), (-0.004446, -0.003016, -0.02512), (-0.005575, -0.003016, -0.02512), (-0.006643, -0.00309, -0.02476), (-0.008174, -0.003427, -0.02318), (-0.008476, -0.003655, -0.02212), (-0.008414, -0.00389, -0.02102), (-0.006643, -0.004379, -0.01874), (-0.004445, -0.004456, -0.01839), (-0.002478, -0.004239, -0.01941), (-0.001845, -0.004044, -0.02032), (-0.003377, -0.004381, -0.01874), (-0.005574, -0.004455, -0.01839), (-0.008097, -0.004076, -0.02015), (-0.007541, -0.003232, -0.0241), (-0.003377, -0.003092, -0.02476)], [], [(0, 1, 2), (2, 3, 4), (2, 5, 0), (2, 4, 5), (6, 4, 3), (7, 8, 9), (9, 10, 7), (3, 11, 6), (12, 13, 1), (1, 0, 12), (14, 15, 16), (15, 17, 18), (17, 19, 20), (19, 21, 22), (21, 23, 24), (23, 25, 26), (25, 27, 28), (27, 29, 30), (29, 31, 32), (31, 33, 34), (33, 35, 36), (35, 37, 38), (37, 39, 40), (39, 41, 42), (41, 43, 44), (43, 45, 46), (45, 47, 48), (47, 49, 50), (49, 51, 52), (51, 53, 54), (53, 55, 56), (55, 57, 58), (57, 59, 60), (59, 61, 62), (61, 63, 64), (63, 65, 66), (65, 67, 68), (67, 69, 70), (69, 14, 71), (16, 71, 14), (71, 70, 69), (70, 68, 67), (68, 66, 65), (66, 64, 63), (64, 62, 61), (62, 60, 59), (60, 58, 57), (58, 56, 55), (56, 54, 53), (54, 52, 51), (52, 50, 49), (50, 48, 47), (48, 46, 45), (46, 44, 43), (44, 42, 41), (42, 40, 39), (40, 38, 37), (38, 36, 35), (36, 34, 33), (34, 32, 31), (32, 30, 29), (30, 28, 27), (28, 26, 25), (26, 24, 23), (24, 22, 21), (22, 20, 19), (20, 18, 17), (18, 16, 15), (72, 73, 46), (74, 72, 48), (75, 74, 50), (76, 75, 52), (8, 76, 52), (77, 78, 62), (79, 77, 64), (80, 79, 66), (81, 80, 68), (82, 81, 70), (83, 82, 16), (84, 83, 16), (85, 84, 18), (86, 85, 20), (87, 86, 22), (13, 87, 24), (88, 11, 34), (89, 88, 36), (90, 89, 38), (91, 90, 40), (92, 91, 42), (73, 92, 42), (32, 11, 3), (3, 30, 32), (3, 2, 30), (2, 1, 28), (26, 28, 1), (1, 13, 26), (62, 78, 93), (93, 94, 58), (94, 9, 56), (54, 56, 9), (9, 8, 54), (56, 58, 94), (58, 60, 93), (93, 60, 62), (28, 30, 2), (42, 44, 73), (40, 42, 91), (38, 40, 90), (36, 38, 89), (34, 36, 88), (32, 34, 11), (24, 26, 13), (22, 24, 87), (20, 22, 86), (18, 20, 85), (16, 18, 84), (71, 16, 82), (70, 71, 82), (68, 70, 81), (66, 68, 80), (64, 66, 79), (62, 64, 77), (52, 54, 8), (50, 52, 75), (48, 50, 74), (46, 48, 72), (44, 46, 73), (95, 41, 39), (96, 39, 37), (97, 37, 35), (98, 35, 33), (99, 33, 31), (100, 23, 21), (101, 21, 19), (102, 19, 17), (103, 17, 15), (104, 15, 14), (105, 14, 69), (106, 69, 67), (107, 67, 65), (108, 65, 63), (109, 63, 61), (110, 61, 59), (7, 53, 51), (111, 51, 49), (112, 49, 47), (113, 47, 45), (114, 45, 43), (95, 43, 41), (10, 55, 53), (53, 7, 10), (115, 57, 55), (57, 115, 116), (59, 57, 116), (116, 117, 59), (12, 25, 23), (25, 12, 0), (27, 25, 0), (4, 29, 27), (4, 6, 29), (31, 29, 6), (6, 118, 31), (27, 5, 4), (0, 5, 27), (10, 115, 55), (43, 95, 119), (43, 119, 114), (45, 114, 113), (47, 113, 112), (49, 112, 111), (51, 111, 7), (59, 117, 110), (61, 110, 109), (63, 109, 108), (65, 108, 107), (67, 107, 106), (69, 106, 105), (14, 105, 104), (15, 104, 103), (17, 103, 102), (19, 102, 101), (21, 101, 100), (23, 100, 12), (31, 118, 99), (33, 99, 98), (35, 98, 97), (37, 97, 96), (39, 96, 95), (104, 105, 82), (101, 102, 85), (103, 104, 83), (82, 83, 104), (105, 106, 81), (100, 87, 13), (100, 101, 86), (83, 84, 103), (81, 82, 105), (106, 107, 80), (110, 117, 78), (13, 12, 100), (86, 87, 100), (85, 86, 101), (103, 84, 85), (80, 81, 106), (107, 108, 79), (110, 78, 77), (85, 102, 103), (79, 80, 107), (108, 109, 77), (77, 79, 108), (77, 109, 110), (99, 88, 89), (8, 7, 111), (111, 76, 8), (112, 75, 76), (97, 98, 89), (99, 118, 11), (118, 6, 11), (113, 74, 75), (114, 119, 73), (92, 73, 95), (95, 96, 91), (96, 97, 90), (11, 88, 99), (76, 111, 112), (114, 72, 74), (73, 72, 114), (91, 92, 95), (90, 91, 96), (89, 90, 97), (75, 112, 113), (89, 98, 99), (74, 113, 114), (73, 119, 95), (10, 9, 94), (116, 115, 94), (94, 93, 116), (94, 115, 10), (93, 78, 117), (117, 116, 93), (120, 121, 122), (121, 123, 122), (123, 124, 122), (124, 125, 122), (125, 126, 122), (126, 127, 122), (127, 120, 122), (128, 129, 130), (129, 131, 130), (131, 132, 130), (132, 133, 130), (133, 134, 130), (134, 135, 130), (135, 128, 130), (133, 136, 134), (134, 137, 135), (128, 135, 138), (125, 139, 126), (126, 140, 127), (120, 127, 141), (142, 143, 144), (143, 145, 144), (145, 146, 144), (147, 148, 149), (147, 150, 148), (150, 151, 148), (146, 152, 153), (151, 154, 148), (154, 155, 156), (153, 144, 146), (156, 148, 154), (157, 158, 156), (159, 160, 153), (161, 149, 160), (156, 155, 157), (158, 162, 142), (142, 144, 158), (160, 159, 161), (158, 157, 163), (153, 152, 164), (158, 163, 162), (153, 164, 159), (149, 161, 147), (165, 166, 167), (166, 168, 167), (168, 169, 167), (170, 171, 172), (170, 173, 171), (173, 174, 171), (169, 175, 176), (174, 177, 171), (177, 178, 179), (176, 167, 169), (179, 171, 177), (180, 181, 179), (182, 183, 176), (184, 172, 183), (179, 178, 180), (181, 185, 165), (165, 167, 181), (183, 182, 184), (181, 180, 186), (176, 175, 187), (181, 186, 185), (176, 187, 182), (172, 184, 170), (188, 189, 190), (189, 191, 190), (191, 192, 190), (192, 193, 190), (193, 194, 190), (194, 195, 190), (195, 196, 190), (196, 197, 190), (197, 198, 190), (198, 199, 190), (199, 188, 190), (189, 188, 200), (191, 189, 201), (192, 191, 202), (193, 192, 203), (194, 193, 204), (195, 194, 205), (196, 195, 206), (197, 196, 207), (198, 197, 208), (199, 198, 209), (188, 199, 210), (209, 210, 199), (208, 209, 198), (207, 208, 197), (206, 207, 196), (205, 206, 195), (204, 205, 194), (203, 204, 193), (202, 203, 192), (201, 202, 191), (200, 201, 189), (210, 200, 188), (209, 211, 210), (212, 148, 156), (148, 212, 213), (214, 171, 179), (171, 214, 215), (216, 210, 211), (217, 211, 209), (218, 209, 208), (219, 208, 207), (220, 207, 206), (221, 206, 205), (222, 205, 204), (223, 204, 203), (224, 203, 202), (225, 202, 201), (226, 201, 200), (227, 200, 210), (210, 216, 227), (200, 227, 226), (201, 226, 225), (202, 225, 228), (202, 228, 224), (203, 224, 223), (204, 223, 222), (205, 222, 221), (206, 221, 229), (206, 229, 220), (207, 220, 219), (208, 219, 218), (209, 218, 217), (211, 217, 216), (230, 231, 227), (232, 217, 218), (233, 216, 217), (234, 235, 216), (230, 227, 216), (236, 237, 219), (237, 238, 218), (238, 232, 218), (231, 226, 227), (231, 239, 226), (217, 232, 240), (216, 233, 234), (241, 224, 228), (242, 243, 220), (218, 219, 237), (216, 235, 230), (244, 225, 226), (241, 245, 224), (246, 222, 223), (221, 222, 247), (229, 248, 242), (220, 229, 242), (249, 250, 228), (250, 241, 228), (251, 223, 224), (252, 246, 223), (229, 221, 248), (217, 240, 233), (222, 246, 247), (221, 253, 248), (236, 219, 220), (226, 239, 244), (224, 245, 251), (225, 244, 249), (221, 247, 253), (220, 254, 236), (228, 225, 249), (220, 243, 254), (223, 251, 252), (235, 234, 255), (230, 235, 256), (231, 230, 257), (239, 231, 258), (244, 239, 259), (249, 244, 260), (250, 249, 261), (241, 250, 262), (245, 241, 263), (251, 245, 264), (252, 251, 265), (246, 252, 265), (247, 246, 266), (253, 247, 267), (248, 253, 268), (242, 248, 269), (243, 242, 270), (254, 243, 271), (236, 254, 272), (237, 236, 273), (238, 237, 274), (232, 238, 275), (240, 232, 276), (233, 240, 277), (234, 233, 255), (278, 255, 233), (277, 278, 233), (276, 277, 240), (279, 276, 232), (275, 279, 232), (274, 275, 238), (273, 274, 237), (272, 273, 236), (271, 272, 254), (270, 271, 243), (269, 270, 242), (280, 269, 248), (268, 280, 248), (267, 268, 253), (266, 267, 247), (281, 266, 246), (265, 281, 246), (264, 265, 251), (263, 264, 245), (282, 263, 241), (262, 282, 241), (261, 262, 250), (260, 261, 249), (283, 260, 244), (259, 283, 244), (258, 259, 239), (257, 258, 231), (256, 257, 230), (255, 256, 235), (284, 276, 279), (284, 279, 275), (277, 276, 285), (286, 287, 275), (275, 287, 284), (276, 284, 285), (288, 289, 258), (289, 290, 259), (290, 291, 283), (292, 269, 280), (293, 270, 269), (294, 272, 271), (275, 274, 286), (295, 278, 277), (258, 257, 288), (259, 258, 289), (296, 264, 263), (297, 281, 265), (298, 280, 268), (299, 271, 270), (300, 273, 272), (301, 255, 278), (302, 288, 256), (283, 259, 290), (297, 265, 264), (303, 267, 266), (304, 268, 267), (280, 298, 292), (269, 292, 293), (271, 299, 294), (272, 294, 300), (277, 285, 295), (301, 302, 255), (257, 256, 288), (291, 305, 260), (264, 296, 297), (281, 297, 306), (306, 266, 281), (268, 304, 298), (278, 295, 301), (256, 255, 302), (305, 307, 261), (266, 306, 303), (267, 303, 304), (270, 293, 299), (300, 286, 274), (260, 283, 291), (307, 308, 262), (309, 263, 282), (274, 273, 300), (262, 261, 307), (310, 282, 262), (263, 309, 296), (282, 310, 309), (261, 260, 305), (262, 308, 310), (311, 284, 287), (312, 287, 286), (313, 286, 300), (314, 294, 299), (315, 292, 298), (316, 298, 304), (317, 303, 306), (318, 297, 296), (319, 296, 309), (320, 309, 310), (321, 288, 302), (322, 302, 301), (323, 285, 324), (324, 284, 311), (314, 299, 325), (326, 292, 315), (327, 303, 317), (328, 297, 318), (319, 309, 320), (320, 310, 329), (330, 307, 331), (331, 305, 332), (333, 290, 334), (335, 288, 321), (322, 301, 336), (336, 295, 323), (311, 287, 312), (312, 286, 313), (337, 294, 314), (325, 293, 326), (315, 298, 316), (316, 304, 327), (329, 308, 330), (332, 291, 333), (334, 289, 335), (321, 302, 322), (338, 322, 336), (339, 336, 323), (340, 323, 324), (341, 324, 311), (342, 311, 312), (343, 312, 313), (344, 313, 337), (345, 337, 314), (346, 314, 325), (347, 325, 326), (348, 326, 315), (349, 315, 316), (350, 316, 327), (351, 327, 317), (352, 317, 328), (353, 328, 318), (354, 318, 319), (355, 319, 320), (356, 320, 329), (357, 329, 330), (358, 330, 331), (359, 331, 332), (360, 332, 333), (361, 333, 334), (362, 334, 335), (363, 335, 321), (364, 321, 322), (296, 319, 318), (306, 328, 317), (300, 337, 313), (288, 335, 289), (289, 334, 290), (290, 333, 291), (291, 332, 305), (305, 331, 307), (307, 330, 308), (308, 329, 310), (297, 328, 306), (303, 327, 304), (292, 326, 293), (293, 325, 299), (294, 337, 300), (284, 324, 285), (285, 323, 295), (295, 336, 301), (365, 322, 338), (365, 338, 336), (366, 336, 339), (366, 339, 323), (367, 323, 340), (367, 340, 324), (368, 324, 341), (368, 341, 311), (369, 311, 342), (369, 342, 312), (370, 312, 343), (370, 343, 313), (371, 313, 344), (372, 344, 337), (372, 337, 345), (373, 345, 314), (373, 314, 346), (374, 346, 325), (374, 325, 347), (375, 347, 326), (375, 326, 348), (376, 348, 315), (376, 315, 349), (377, 349, 316), (377, 316, 350), (378, 350, 327), (378, 327, 351), (379, 351, 317), (379, 317, 352), (380, 352, 328), (381, 328, 353), (381, 353, 318), (382, 318, 354), (383, 354, 319), (383, 319, 355), (384, 355, 320), (384, 320, 356), (385, 356, 329), (385, 329, 357), (386, 357, 330), (386, 330, 358), (387, 358, 331), (387, 331, 359), (388, 359, 332), (388, 332, 360), (389, 360, 333), (389, 333, 361), (390, 361, 334), (390, 334, 362), (391, 362, 335), (391, 335, 363), (392, 363, 321), (392, 321, 364), (365, 364, 322), (364, 365, 393), (364, 393, 392), (363, 392, 391), (362, 391, 390), (361, 390, 389), (360, 389, 388), (359, 388, 387), (358, 387, 386), (357, 386, 385), (356, 385, 384), (355, 384, 383), (354, 383, 382), (318, 382, 381), (328, 381, 380), (352, 380, 379), (351, 379, 378), (350, 378, 377), (349, 377, 376), (348, 376, 375), (347, 375, 374), (346, 374, 373), (345, 373, 372), (344, 372, 371), (313, 371, 370), (312, 370, 369), (311, 369, 368), (324, 368, 367), (323, 367, 366), (336, 366, 365), (367, 368, 394), (395, 366, 367), (372, 373, 396), (377, 378, 397), (393, 365, 398), (366, 395, 398), (394, 395, 367), (369, 399, 400), (372, 396, 401), (374, 375, 402), (378, 379, 403), (379, 380, 404), (368, 369, 400), (399, 369, 370), (370, 371, 401), (403, 397, 378), (404, 403, 379), (380, 381, 405), (398, 365, 366), (401, 399, 370), (401, 371, 372), (406, 402, 375), (375, 376, 406), (397, 407, 377), (392, 393, 408), (400, 394, 368), (373, 409, 396), (373, 374, 402), (376, 407, 406), (405, 404, 380), (382, 383, 410), (384, 385, 411), (392, 408, 412), (402, 409, 373), (382, 410, 405), (383, 413, 410), (411, 413, 384), (387, 388, 414), (407, 376, 377), (413, 383, 384), (412, 415, 390), (412, 391, 392), (385, 386, 416), (417, 414, 388), (415, 417, 389), (412, 390, 391), (405, 381, 382), (416, 411, 385), (417, 388, 389), (398, 408, 393), (387, 414, 416), (415, 389, 390), (416, 386, 387), (418, 398, 395), (419, 395, 394), (420, 394, 400), (421, 400, 399), (422, 399, 401), (423, 401, 396), (424, 396, 409), (424, 409, 402), (425, 402, 406), (426, 406, 407), (427, 407, 397), (428, 397, 403), (429, 403, 404), (430, 404, 405), (431, 405, 410), (432, 410, 413), (433, 413, 411), (434, 411, 416), (435, 416, 414), (436, 414, 417), (437, 417, 415), (438, 415, 412), (439, 412, 408), (440, 408, 398), (398, 418, 440), (408, 440, 441), (408, 441, 439), (412, 439, 438), (415, 438, 437), (417, 437, 436), (414, 436, 442), (414, 442, 435), (416, 435, 434), (411, 434, 433), (413, 433, 432), (410, 432, 443), (410, 443, 431), (405, 431, 430), (404, 430, 429), (403, 429, 428), (397, 428, 427), (407, 427, 426), (406, 426, 425), (402, 425, 444), (402, 444, 424), (396, 424, 445), (396, 445, 423), (401, 423, 422), (399, 422, 421), (400, 421, 420), (394, 420, 419), (395, 419, 446), (395, 446, 418), (233, 418, 446), (233, 446, 419), (240, 419, 420), (232, 420, 421), (238, 421, 422), (237, 422, 423), (236, 423, 445), (236, 445, 424), (254, 424, 444), (243, 444, 425), (242, 425, 426), (248, 426, 427), (253, 427, 428), (247, 428, 429), (247, 429, 430), (246, 430, 431), (252, 431, 443), (251, 443, 432), (245, 432, 433), (241, 433, 434), (250, 434, 435), (249, 435, 442), (249, 442, 436), (244, 436, 437), (239, 437, 438), (231, 438, 439), (230, 439, 441), (230, 441, 440), (235, 440, 418), (418, 234, 235), (440, 235, 230), (439, 230, 231), (438, 231, 239), (437, 239, 244), (436, 244, 249), (435, 249, 250), (434, 250, 241), (433, 241, 245), (432, 245, 251), (443, 251, 252), (431, 252, 246), (430, 246, 247), (428, 247, 253), (427, 253, 248), (426, 248, 242), (425, 242, 243), (444, 243, 254), (424, 254, 236), (423, 236, 237), (422, 237, 238), (421, 238, 232), (420, 232, 240), (419, 240, 233), (418, 233, 234), (447, 156, 158), (156, 447, 212), (448, 179, 181), (179, 448, 214), (247, 449, 450), (253, 450, 451), (248, 451, 452), (248, 452, 453), (242, 453, 454), (243, 454, 455), (254, 455, 456), (236, 456, 457), (237, 457, 458), (238, 458, 459), (232, 459, 460), (232, 460, 461), (240, 461, 462), (233, 462, 463), (234, 463, 464), (235, 464, 465), (230, 465, 466), (231, 466, 467), (239, 467, 468), (244, 468, 469), (244, 469, 470), (249, 470, 471), (250, 471, 472), (241, 472, 473), (241, 473, 474), (245, 474, 475), (251, 475, 476), (246, 476, 477), (246, 477, 449), (449, 247, 246), (476, 246, 252), (476, 252, 251), (475, 251, 245), (474, 245, 241), (472, 241, 250), (471, 250, 249), (470, 249, 244), (468, 244, 239), (467, 239, 231), (466, 231, 230), (465, 230, 235), (464, 235, 234), (463, 234, 233), (462, 233, 240), (461, 240, 232), (459, 232, 238), (458, 238, 237), (457, 237, 236), (456, 236, 254), (455, 254, 243), (454, 243, 242), (453, 242, 248), (451, 248, 253), (450, 253, 247), (478, 463, 462), (479, 462, 461), (480, 461, 460), (481, 460, 459), (482, 459, 458), (483, 458, 457), (484, 457, 456), (485, 456, 455), (486, 455, 454), (487, 454, 453), (488, 453, 452), (489, 452, 451), (490, 451, 450), (491, 450, 449), (492, 449, 477), (492, 477, 476), (493, 476, 475), (494, 475, 474), (495, 474, 473), (496, 473, 472), (497, 472, 471), (498, 471, 470), (499, 470, 469), (500, 469, 468), (501, 468, 467), (502, 467, 466), (503, 466, 465), (504, 465, 464), (478, 464, 463), (464, 478, 505), (464, 505, 504), (465, 504, 503), (466, 503, 502), (467, 502, 501), (468, 501, 500), (469, 500, 499), (470, 499, 498), (471, 498, 497), (472, 497, 496), (473, 496, 495), (474, 495, 494), (475, 494, 493), (476, 493, 492), (449, 492, 506), (449, 506, 491), (450, 491, 490), (451, 490, 489), (452, 489, 488), (453, 488, 487), (454, 487, 486), (455, 486, 485), (456, 485, 484), (457, 484, 483), (458, 483, 482), (459, 482, 481), (460, 481, 480), (461, 480, 479), (462, 479, 478), (507, 492, 493), (508, 479, 480), (509, 506, 492), (510, 491, 506), (511, 490, 491), (512, 478, 479), (505, 478, 512), (504, 513, 503), (503, 514, 502), (515, 489, 490), (516, 483, 484), (517, 481, 482), (481, 518, 480), (505, 519, 504), (514, 520, 501), (521, 488, 489), (522, 487, 488), (523, 485, 486), (517, 482, 483), (524, 496, 497), (525, 495, 496), (526, 494, 495), (527, 493, 494), (490, 511, 515), (523, 486, 487), (501, 502, 514), (489, 515, 521), (528, 484, 485), (501, 529, 500), (499, 530, 498), (495, 525, 526), (500, 531, 499), (494, 526, 527), (497, 498, 530), (516, 484, 528), (528, 485, 523), (508, 480, 518), (507, 493, 527), (524, 497, 530), (519, 505, 512), (532, 512, 479), (533, 480, 518), (534, 481, 517), (534, 517, 482), (535, 517, 483), (535, 483, 516), (536, 484, 528), (537, 528, 523), (537, 523, 486), (538, 523, 487), (538, 487, 522), (539, 488, 521), (540, 496, 524), (541, 497, 530), (541, 530, 498), (542, 530, 531), (543, 500, 529), (544, 501, 520), (545, 502, 514), (546, 503, 513), (547, 504, 519), (478, 512, 532), (482, 517, 535), (548, 490, 511), (549, 494, 526), (499, 542, 531), (533, 518, 481), (539, 521, 489), (548, 511, 491), (550, 491, 510), (551, 493, 527), (544, 520, 502), (546, 513, 547), (547, 519, 505), (532, 479, 533), (536, 516, 484), (536, 528, 485), (548, 515, 490), (550, 510, 506), (552, 509, 492), (493, 551, 549), (549, 526, 495), (540, 524, 497), (543, 531, 500), (543, 529, 501), (545, 514, 503), (553, 489, 548), (554, 495, 540), (483, 535, 536), (487, 538, 539), (499, 542, 543), (552, 492, 551), (478, 532, 555), (505, 555, 547), (504, 547, 546), (503, 546, 545), (502, 545, 544), (501, 544, 543), (498, 542, 541), (497, 541, 540), (495, 554, 549), (506, 552, 550), (491, 550, 548), (489, 553, 539), (486, 538, 537), (485, 537, 536), (482, 535, 534), (481, 534, 533), (531, 543, 542), (530, 542, 541), (507, 551, 492), (509, 552, 506), (515, 548, 489), (522, 539, 538), (523, 538, 537), (516, 536, 535), (541, 497, 524), (525, 540, 495), (527, 549, 551), (493, 551, 507), (508, 533, 479), (512, 478, 555), (546, 503, 514), (545, 502, 520), (544, 501, 529), (494, 549, 527), (537, 485, 528), (534, 481, 518), (512, 555, 505), (504, 547, 513), (496, 540, 525), (488, 539, 522), (480, 533, 508), (519, 504, 513), (514, 502, 520), (520, 501, 529), (499, 531, 530), (516, 483, 517), (508, 479, 512), (524, 496, 525), (507, 492, 509), (509, 506, 510), (521, 488, 522), (522, 487, 523), (510, 491, 511), (529, 500, 531), (556, 555, 532), (556, 547, 555), (556, 532, 533), (557, 550, 552), (556, 545, 546), (557, 553, 548), (557, 548, 550), (556, 534, 535), (546, 547, 556), (556, 544, 545), (557, 536, 537), (557, 549, 554), (557, 539, 553), (533, 534, 556), (557, 537, 538), (557, 551, 549), (557, 552, 551), (556, 541, 542), (557, 535, 536), (554, 540, 557), (542, 543, 556), (538, 539, 557), (556, 557, 540), (556, 540, 541), (543, 544, 556), (557, 556, 535), (447, 158, 144), (144, 558, 447), (448, 181, 167), (167, 559, 448), (556, 560, 561), (562, 563, 557), (557, 556, 561), (561, 562, 557), (564, 563, 562), (561, 560, 565), (562, 566, 564), (565, 564, 566), (566, 561, 565), (565, 560, 567), (566, 562, 563), (562, 568, 557), (566, 563, 564), (568, 561, 556), (556, 557, 568), (567, 566, 565), (561, 567, 560), (566, 567, 561), (562, 561, 568), (214, 448, 559), (214, 569, 570), (570, 215, 214), (559, 569, 214), (212, 447, 558), (212, 571, 572), (572, 213, 212), (558, 571, 212), (573, 574, 575), (576, 573, 577), (578, 576, 579), (580, 578, 581), (582, 580, 583), (584, 582, 585), (586, 584, 587), (588, 586, 589), (590, 588, 591), (592, 590, 593), (594, 592, 595), (596, 594, 597), (598, 596, 599), (574, 598, 600), (599, 600, 598), (597, 599, 596), (595, 597, 594), (593, 595, 592), (591, 593, 590), (589, 591, 588), (587, 589, 586), (585, 587, 584), (583, 585, 582), (581, 583, 580), (579, 581, 578), (577, 579, 576), (575, 577, 573), (600, 575, 574), (592, 594, 601), (602, 601, 594), (603, 588, 590), (604, 594, 596), (603, 590, 592), (604, 602, 594), (601, 603, 592), (574, 605, 606), (606, 607, 604), (606, 598, 574), (606, 596, 598), (604, 596, 606), (608, 586, 588), (605, 573, 576), (588, 603, 608), (582, 584, 608), (605, 576, 578), (606, 609, 610), (609, 611, 612), (609, 608, 613), (608, 580, 582), (578, 580, 608), (574, 573, 605), (603, 614, 608), (584, 586, 608), (578, 608, 605), (613, 611, 609), (615, 607, 606), (616, 615, 606), (609, 612, 617), (614, 613, 608), (617, 610, 609), (610, 616, 606), (604, 607, 618), (602, 604, 619), (601, 602, 620), (603, 601, 621), (614, 603, 622), (613, 614, 623), (611, 613, 624), (612, 611, 625), (617, 612, 626), (610, 617, 627), (616, 610, 628), (615, 616, 629), (607, 615, 630), (630, 618, 607), (629, 630, 615), (628, 629, 616), (627, 628, 610), (626, 627, 617), (625, 626, 612), (624, 625, 611), (623, 624, 613), (622, 623, 614), (621, 622, 603), (631, 621, 601), (620, 631, 601), (619, 620, 602), (618, 619, 604), (632, 606, 605), (605, 633, 632), (633, 634, 635), (633, 636, 634), (605, 636, 633), (637, 608, 609), (609, 638, 637), (639, 638, 609), (640, 639, 641), (642, 641, 643), (643, 644, 642), (641, 642, 640), (639, 640, 638), (645, 646, 647), (648, 647, 649), (649, 650, 608), (608, 637, 649), (649, 637, 651), (649, 651, 648), (647, 648, 645), (631, 595, 593), (597, 619, 618), (597, 620, 619), (621, 631, 593), (620, 597, 595), (621, 593, 591), (632, 600, 599), (600, 632, 633), (633, 652, 577), (645, 581, 579), (618, 632, 597), (631, 620, 595), (633, 575, 600), (577, 575, 633), (638, 632, 627), (637, 621, 589), (652, 653, 577), (653, 579, 577), (583, 581, 645), (583, 651, 637), (591, 589, 621), (632, 599, 597), (637, 622, 621), (632, 628, 627), (642, 638, 640), (579, 653, 645), (583, 648, 651), (632, 618, 630), (638, 624, 623), (626, 625, 638), (632, 629, 628), (632, 630, 629), (637, 585, 583), (623, 622, 637), (625, 624, 638), (645, 648, 583), (587, 585, 637), (589, 587, 637), (623, 637, 638), (627, 626, 638), (632, 638, 644), (642, 644, 638), (644, 654, 632), (635, 652, 633), (597, 655, 599), (597, 656, 655), (656, 597, 595), (593, 657, 595), (591, 657, 593), (658, 589, 587), (587, 659, 658), (585, 660, 659), (660, 585, 583), (583, 581, 660), (581, 661, 660), (661, 581, 579), (662, 661, 579), (662, 579, 577), (662, 577, 575), (575, 663, 662), (600, 655, 663), (663, 575, 600), (599, 656, 655), (656, 599, 597), (595, 657, 656), (593, 658, 657), (658, 591, 589), (589, 659, 658), (659, 587, 660), (596, 664, 665), (664, 596, 594), (592, 666, 664), (664, 594, 592), (590, 667, 666), (586, 668, 667), (584, 668, 586), (582, 669, 584), (580, 669, 582), (578, 670, 580), (576, 670, 578), (671, 576, 573), (574, 671, 573), (574, 598, 672), (596, 664, 598), (592, 666, 594), (590, 588, 667), (584, 669, 668), (580, 670, 669), (574, 672, 671), (598, 673, 672), (673, 598, 596), (674, 673, 596), (674, 596, 594), (592, 675, 674), (676, 677, 678), (679, 680, 677), (679, 681, 680), (682, 681, 683), (683, 684, 682), (685, 686, 684), (686, 685, 687), (687, 688, 686), (689, 690, 688), (690, 689, 691), (692, 690, 691), (693, 694, 695), (693, 696, 694), (697, 698, 696), (697, 699, 698), (700, 699, 701), (695, 694, 702), (696, 703, 694), (696, 698, 703), (699, 704, 698), (699, 700, 704), (705, 706, 700), (707, 708, 706), (709, 710, 711), (709, 702, 710), (711, 712, 708), (711, 710, 712), (713, 714, 715), (713, 715, 716), (716, 717, 713), (718, 719, 717), (718, 720, 719), (721, 722, 723), (722, 721, 724), (714, 725, 726), (714, 713, 725), (719, 727, 717), (719, 720, 727), (723, 728, 720), (723, 722, 728), (724, 729, 722), (724, 730, 729), (731, 729, 730), (726, 732, 733), (726, 725, 732), (733, 734, 731), (733, 732, 734), (735, 736, 737), (735, 738, 736), (738, 739, 736), (740, 741, 742), (743, 744, 745), (744, 743, 746), (737, 747, 748), (737, 736, 747), (742, 749, 739), (742, 741, 749), (745, 750, 741), (745, 744, 750), (746, 751, 744), (751, 746, 752), (752, 753, 751), (748, 754, 755), (748, 747, 754), (753, 136, 133), (135, 137, 756), (128, 757, 758), (758, 129, 128), (129, 758, 759), (760, 131, 129), (131, 761, 132), (762, 133, 132), (129, 759, 760), (128, 138, 757), (135, 756, 138), (134, 136, 137), (741, 740, 745), (706, 705, 707), (678, 675, 676), (675, 590, 676), (674, 594, 592), (671, 670, 576), (667, 588, 586), (666, 592, 590), (658, 593, 591), (659, 587, 585), (658, 657, 591), (629, 763, 630), (629, 764, 763), (764, 629, 628), (627, 765, 628), (626, 765, 627), (766, 625, 624), (624, 767, 766), (623, 768, 767), (768, 623, 622), (622, 621, 768), (621, 769, 768), (769, 621, 631), (770, 769, 631), (770, 631, 620), (770, 620, 619), (619, 771, 770), (618, 763, 771), (771, 619, 618), (630, 764, 763), (764, 630, 629), (628, 765, 764), (627, 766, 765), (766, 626, 625), (625, 767, 766), (767, 624, 768), (616, 772, 773), (772, 616, 610), (610, 774, 772), (617, 612, 774), (612, 775, 774), (775, 612, 611), (611, 776, 775), (614, 776, 613), (614, 777, 776), (777, 614, 603), (601, 778, 603), (602, 779, 778), (778, 601, 602), (604, 607, 780), (780, 607, 615), (615, 616, 772), (610, 617, 774), (612, 776, 775), (776, 612, 611), (603, 778, 777), (601, 779, 778), (779, 601, 602), (602, 780, 779), (780, 602, 604), (607, 781, 780), (781, 607, 615), (781, 782, 616), (610, 783, 782), (782, 616, 610), (617, 784, 783), (784, 612, 785), (782, 786, 781), (782, 783, 786), (785, 787, 784), (785, 788, 787), (788, 789, 787), (790, 791, 789), (791, 790, 792), (792, 793, 791), (792, 794, 793), (794, 795, 793), (795, 794, 796), (795, 796, 797), (797, 798, 795), (798, 797, 799), (800, 801, 802), (801, 800, 803), (803, 804, 801), (805, 806, 807), (805, 808, 806), (799, 809, 798), (802, 801, 809), (807, 810, 804), (807, 806, 810), (811, 812, 813), (812, 811, 814), (814, 815, 812), (816, 809, 815), (817, 818, 819), (817, 813, 818), (816, 820, 815), (821, 822, 823), (819, 824, 825), (819, 818, 824), (826, 827, 820), (826, 821, 827), (825, 828, 829), (825, 824, 828), (830, 831, 832), (830, 833, 831), (834, 835, 833), (836, 837, 838), (837, 836, 829), (829, 828, 837), (832, 839, 840), (832, 831, 839), (841, 842, 835), (838, 843, 844), (838, 837, 843), (840, 845, 846), (840, 839, 845), (844, 847, 842), (844, 843, 847), (848, 849, 850), (846, 851, 848), (848, 850, 846), (846, 845, 851), (852, 853, 854), (855, 856, 853), (849, 857, 858), (849, 848, 857), (859, 860, 861), (859, 854, 860), (862, 856, 863), (863, 125, 862), (862, 139, 125), (127, 140, 857), (120, 864, 861), (861, 121, 120), (121, 861, 860), (121, 860, 865), (865, 123, 121), (123, 865, 866), (123, 866, 124), (862, 125, 124), (120, 141, 864), (127, 857, 141), (126, 139, 140), (854, 859, 852), (833, 867, 834), (833, 830, 867), (868, 821, 823), (821, 826, 822), (813, 869, 811), (813, 817, 869), (809, 799, 802), (783, 610, 617), (781, 615, 782), (776, 611, 613), (779, 602, 604), (766, 627, 626), (767, 624, 623), (766, 765, 626), (569, 167, 176), (167, 569, 559), (571, 144, 153), (144, 571, 558), (870, 632, 871), (872, 870, 873), (874, 872, 875), (873, 875, 872), (871, 873, 870), (654, 871, 632), (876, 877, 874), (874, 875, 876), (878, 653, 633), (879, 878, 880), (881, 879, 882), (882, 883, 881), (880, 882, 879), (633, 880, 878), (652, 633, 653), (884, 885, 881), (881, 883, 884), (886, 876, 875), (887, 871, 654), (873, 871, 887), (875, 887, 886), (654, 643, 887), (875, 873, 887), (654, 644, 643), (888, 889, 881), (889, 878, 879), (889, 879, 881), (889, 646, 653), (646, 645, 653), (653, 878, 889), (881, 885, 888), (890, 891, 892), (893, 890, 894), (876, 893, 895), (895, 885, 876), (876, 885, 884), (884, 877, 876), (894, 895, 893), (892, 894, 890), (896, 892, 891), (891, 897, 896), (884, 898, 899), (899, 877, 884), (900, 897, 891), (901, 900, 893), (886, 901, 893), (893, 876, 886), (890, 893, 900), (891, 890, 900), (572, 149, 148), (148, 213, 572), (570, 172, 171), (171, 215, 570), (902, 903, 904), (902, 904, 905), (906, 905, 900), (901, 906, 900), (886, 907, 901), (902, 901, 907), (906, 901, 902), (905, 906, 902), (897, 900, 905), (908, 903, 902), (908, 902, 907), (909, 907, 886), (886, 887, 909), (907, 909, 908), (903, 908, 910), (903, 910, 911), (911, 912, 903), (896, 897, 905), (913, 905, 904), (914, 904, 903), (903, 912, 914), (904, 914, 913), (905, 913, 896), (888, 885, 895), (915, 895, 894), (916, 894, 892), (892, 896, 916), (894, 916, 915), (895, 915, 888), (889, 888, 917), (918, 917, 919), (920, 919, 912), (912, 911, 920), (919, 920, 918), (917, 918, 889), (914, 912, 919), (921, 919, 917), (921, 917, 915), (913, 914, 921), (916, 921, 915), (896, 913, 916), (921, 916, 913), (919, 921, 914), (888, 915, 917), (922, 923, 899), (899, 898, 922), (924, 925, 635), (922, 883, 882), (884, 883, 922), (635, 882, 880), (922, 898, 884), (924, 634, 636), (924, 635, 634), (882, 635, 922), (605, 608, 650), (636, 605, 924), (605, 650, 924), (880, 633, 635), (635, 925, 922), (926, 872, 923), (926, 632, 870), (870, 872, 926), (923, 872, 874), (632, 926, 606), (874, 899, 923), (874, 877, 899), (923, 927, 926), (639, 609, 606), (606, 926, 639), (570, 183, 172), (570, 176, 183), (176, 570, 569), (572, 160, 149), (572, 153, 160), (153, 572, 571), (643, 641, 639), (928, 918, 920), (910, 908, 929), (929, 909, 887), (643, 639, 926), (646, 650, 649), (928, 930, 889), (928, 889, 918), (920, 911, 928), (911, 910, 931), (929, 908, 909), (926, 887, 643), (931, 932, 911), (646, 889, 924), (647, 646, 649), (932, 928, 911), (926, 929, 887), (910, 933, 931), (889, 930, 924), (929, 933, 910), (924, 650, 646), (928, 932, 934), (930, 928, 935), (924, 930, 935), (935, 925, 924), (936, 935, 928), (934, 936, 928), (929, 926, 927), (933, 929, 937), (931, 933, 937), (937, 938, 931), (939, 937, 929), (927, 939, 929), (931, 940, 941), (942, 940, 931), (941, 943, 931), (931, 944, 934), (931, 938, 942), (943, 944, 931), (934, 932, 931), (927, 938, 937), (925, 936, 934), (937, 939, 927), (935, 936, 925), (945, 938, 927), (922, 946, 945), (946, 922, 925), (945, 923, 922), (925, 934, 946), (927, 923, 945), (947, 946, 944), (948, 947, 943), (949, 948, 941), (950, 949, 941), (951, 950, 940), (945, 951, 942), (945, 942, 938), (934, 944, 946), (940, 942, 951), (941, 940, 950), (943, 941, 948), (944, 943, 947), (948, 949, 950), (947, 948, 950), (946, 950, 951), (950, 946, 947), (951, 945, 946), (762, 132, 751), (761, 751, 132), (750, 760, 759), (749, 759, 758), (749, 758, 757), (952, 757, 138), (747, 138, 952), (747, 952, 756), (137, 754, 747), (755, 754, 137), (755, 137, 136), (136, 753, 755), (744, 751, 761), (744, 761, 750), (750, 759, 741), (739, 749, 757), (757, 736, 739), (736, 757, 952), (734, 755, 753), (753, 752, 734), (732, 737, 748), (746, 729, 731), (728, 743, 745), (728, 745, 740), (727, 740, 742), (725, 735, 737), (725, 737, 732), (722, 729, 743), (720, 728, 740), (720, 740, 727), (717, 727, 738), (735, 713, 717), (717, 738, 735), (712, 726, 733), (731, 730, 712), (710, 714, 726), (726, 712, 710), (708, 712, 730), (730, 706, 708), (706, 724, 721), (704, 721, 723), (704, 720, 718), (718, 719, 703), (703, 719, 717), (703, 717, 716), (702, 714, 710), (700, 721, 704), (698, 718, 703), (694, 703, 716), (715, 702, 694), (690, 708, 707), (692, 702, 709), (709, 690, 692), (707, 686, 688), (686, 707, 705), (686, 705, 701), (682, 699, 697), (680, 697, 696), (680, 696, 693), (678, 693, 695), (678, 695, 692), (684, 701, 682), (681, 682, 697), (677, 693, 678), (675, 678, 692), (692, 674, 675), (674, 692, 691), (674, 691, 689), (673, 689, 688), (673, 688, 687), (672, 673, 687), (687, 685, 672), (671, 685, 684), (683, 684, 671), (683, 670, 684), (670, 683, 681), (669, 681, 679), (669, 584, 679), (669, 679, 677), (677, 668, 669), (668, 586, 677), (668, 677, 676), (668, 676, 588), (588, 667, 668), (667, 590, 592), (592, 666, 667), (594, 664, 666), (665, 596, 598), (598, 953, 665), (953, 598, 574), (574, 663, 953), (576, 662, 663), (662, 576, 578), (578, 661, 662), (661, 578, 580), (661, 580, 582), (582, 660, 661), (584, 659, 660), (659, 584, 586), (659, 586, 588), (658, 659, 588), (658, 588, 590), (657, 658, 592), (657, 592, 666), (657, 594, 664), (664, 656, 657), (656, 664, 596), (656, 596, 665), (665, 655, 656), (655, 665, 953), (655, 953, 663), (660, 661, 583), (587, 589, 659), (599, 600, 655), (600, 575, 655), (666, 594, 657), (658, 590, 592), (660, 582, 584), (663, 573, 576), (663, 574, 573), (673, 674, 689), (677, 680, 693), (681, 697, 680), (684, 686, 701), (682, 701, 699), (690, 707, 688), (692, 695, 702), (690, 711, 708), (690, 709, 711), (694, 716, 715), (698, 704, 718), (700, 706, 721), (702, 715, 714), (704, 723, 720), (706, 730, 724), (712, 733, 731), (713, 735, 725), (743, 728, 722), (727, 742, 738), (729, 746, 743), (731, 752, 746), (731, 734, 752), (732, 748, 734), (734, 748, 755), (952, 747, 736), (741, 759, 749), (756, 137, 747), (750, 761, 760), (751, 133, 762), (862, 124, 856), (866, 856, 124), (854, 866, 865), (851, 861, 864), (851, 864, 141), (848, 141, 857), (140, 857, 848), (140, 858, 857), (139, 847, 858), (858, 140, 139), (139, 954, 847), (853, 866, 854), (845, 859, 861), (858, 847, 843), (842, 847, 863), (842, 863, 856), (855, 842, 856), (839, 852, 859), (839, 859, 845), (837, 850, 849), (837, 849, 843), (835, 842, 855), (855, 853, 833), (833, 853, 852), (852, 831, 833), (831, 852, 839), (828, 840, 846), (828, 846, 850), (827, 844, 841), (824, 832, 840), (824, 840, 828), (821, 838, 827), (820, 827, 841), (832, 824, 818), (825, 829, 868), (868, 829, 836), (836, 821, 868), (815, 820, 834), (834, 812, 815), (812, 834, 867), (830, 813, 812), (810, 819, 825), (810, 825, 868), (809, 826, 816), (806, 817, 819), (868, 801, 804), (801, 868, 823), (798, 809, 816), (815, 814, 798), (808, 869, 817), (808, 817, 806), (793, 795, 814), (793, 814, 811), (869, 791, 793), (791, 869, 808), (787, 805, 807), (786, 800, 802), (786, 802, 799), (799, 797, 786), (789, 791, 808), (805, 787, 789), (784, 787, 803), (800, 783, 784), (784, 803, 800), (783, 800, 786), (781, 797, 796), (780, 781, 796), (780, 796, 794), (779, 794, 792), (778, 792, 790), (789, 777, 778), (778, 790, 789), (613, 776, 777), (776, 613, 788), (776, 788, 785), (776, 785, 611), (775, 611, 785), (785, 612, 775), (617, 774, 775), (615, 780, 781), (615, 773, 772), (773, 615, 607), (607, 955, 773), (607, 604, 955), (604, 771, 955), (604, 602, 771), (602, 770, 771), (770, 602, 601), (601, 769, 770), (614, 768, 769), (768, 614, 613), (613, 767, 768), (767, 613, 611), (766, 767, 611), (611, 612, 766), (766, 612, 617), (765, 766, 617), (610, 772, 765), (616, 764, 765), (764, 772, 773), (773, 763, 764), (763, 773, 955), (763, 955, 771), (768, 769, 622), (624, 625, 767), (630, 618, 763), (618, 619, 763), (764, 616, 772), (765, 772, 616), (765, 617, 610), (769, 603, 614), (769, 601, 603), (775, 612, 617), (777, 788, 613), (777, 789, 788), (778, 779, 792), (786, 797, 781), (789, 808, 805), (787, 804, 803), (787, 807, 804), (793, 811, 869), (795, 798, 814), (798, 816, 815), (801, 823, 822), (804, 810, 868), (806, 819, 810), (809, 822, 826), (813, 830, 818), (812, 867, 830), (818, 830, 832), (820, 841, 834), (821, 836, 838), (827, 838, 844), (855, 833, 835), (843, 849, 858), (845, 861, 851), (853, 856, 866), (847, 954, 863), (854, 865, 860), (414, 956, 957), (417, 414, 958), (959, 417, 960), (415, 959, 960), (412, 415, 961), (962, 412, 963), (408, 962, 964), (965, 408, 966), (398, 965, 966), (967, 398, 968), (395, 967, 969), (394, 395, 970), (971, 394, 972), (400, 971, 972), (399, 400, 973), (974, 399, 975), (401, 974, 976), (396, 401, 977), (409, 396, 978), (402, 409, 979), (406, 402, 980), (981, 406, 982), (407, 981, 982), (397, 407, 983), (403, 397, 984), (404, 403, 985), (405, 404, 986), (987, 405, 988), (410, 987, 989), (990, 410, 991), (413, 990, 991), (411, 413, 992), (416, 411, 993), (956, 416, 957), (994, 957, 416), (993, 994, 416), (992, 993, 411), (991, 992, 413), (989, 991, 410), (988, 989, 987), (986, 988, 405), (985, 986, 404), (984, 985, 403), (983, 984, 397), (982, 983, 407), (980, 982, 406), (979, 980, 402), (978, 979, 409), (977, 978, 396), (976, 977, 401), (975, 976, 974), (973, 975, 399), (972, 973, 400), (970, 972, 394), (969, 970, 395), (968, 969, 967), (966, 968, 398), (964, 966, 408), (963, 964, 962), (961, 963, 412), (960, 961, 415), (958, 960, 417), (957, 958, 414), (995, 994, 993), (995, 989, 988), (995, 957, 994), (995, 996, 957), (996, 958, 957), (996, 960, 958), (984, 983, 997), (986, 997, 995), (995, 991, 989), (963, 961, 996), (997, 985, 984), (986, 985, 997), (995, 993, 992), (996, 961, 960), (996, 964, 963), (996, 966, 964), (998, 972, 970), (998, 973, 972), (997, 983, 982), (996, 998, 968), (998, 970, 969), (992, 991, 995), (997, 982, 980), (988, 986, 995), (969, 968, 998), (968, 966, 996), (975, 973, 998), (998, 977, 976), (998, 997, 977), (976, 975, 998), (980, 979, 997), (979, 978, 997), (978, 977, 997), (997, 998, 922), (922, 923, 997), (877, 899, 898), (898, 884, 877), (877, 403, 404), (404, 999, 877), (999, 990, 413), (999, 410, 990), (999, 987, 410), (877, 397, 403), (877, 407, 397), (884, 394, 971), (884, 395, 394), (884, 967, 395), (999, 404, 405), (884, 398, 967), (884, 635, 398), (405, 987, 999), (877, 884, 396), (635, 965, 398), (635, 962, 408), (635, 415, 412), (635, 999, 956), (877, 406, 981), (884, 401, 396), (884, 399, 974), (635, 412, 962), (635, 414, 417), (956, 414, 635), (411, 416, 999), (981, 407, 877), (402, 406, 877), (974, 401, 884), (884, 400, 399), (635, 408, 965), (635, 417, 959), (413, 411, 999), (959, 415, 635), (409, 402, 877), (971, 400, 884), (396, 409, 877), (416, 956, 999), (1000, 999, 635), (1001, 1000, 634), (606, 1001, 636), (636, 605, 606), (634, 636, 1001), (635, 634, 1000), (639, 995, 606), (995, 1000, 1001), (995, 999, 1000), (997, 923, 999), (1001, 606, 995), (999, 995, 997), (877, 999, 923), (923, 899, 877), (998, 996, 635), (996, 605, 636), (996, 634, 635), (605, 996, 650), (636, 634, 996), (635, 898, 922), (635, 884, 898), (635, 922, 998), (609, 608, 650), (650, 639, 609), (606, 594, 604), (590, 609, 614), (608, 609, 586), (609, 588, 586), (609, 613, 614), (609, 610, 612), (590, 588, 609), (614, 592, 590), (614, 603, 592), (596, 594, 606), (639, 817, 819), (715, 814, 1002), (995, 822, 826), (715, 1002, 812), (702, 815, 814), (639, 810, 1003), (715, 811, 1004), (639, 1005, 716), (1006, 995, 816), (817, 639, 715), (812, 811, 715), (816, 815, 702), (650, 718, 703), (995, 823, 822), (813, 817, 715), (715, 702, 814), (703, 1005, 639), (996, 1007, 721), (996, 711, 707), (995, 639, 1008), (816, 702, 1006), (819, 810, 639), (707, 1009, 996), (639, 1003, 1008), (826, 816, 995), (1004, 813, 715), (639, 716, 715), (703, 639, 650), (650, 1010, 718), (650, 704, 1010), (721, 650, 996), (709, 711, 995), (996, 705, 706), (711, 996, 995), (1008, 823, 995), (650, 721, 704), (706, 1007, 996), (1009, 705, 996), (1006, 709, 995), (612, 610, 1003), (611, 612, 819), (613, 611, 817), (614, 613, 817), (603, 614, 813), (601, 603, 1004), (602, 601, 814), (604, 602, 816), (607, 604, 826), (615, 607, 822), (616, 615, 823), (610, 616, 823), (823, 1008, 610), (822, 823, 615), (826, 822, 607), (816, 826, 604), (815, 816, 602), (814, 815, 602), (1002, 814, 601), (812, 1002, 601), (811, 812, 601), (1004, 811, 601), (813, 1004, 603), (817, 813, 614), (819, 817, 611), (810, 819, 612), (1003, 810, 612), (1008, 1003, 610), (590, 592, 715), (588, 590, 716), (586, 588, 1005), (584, 586, 718), (582, 584, 718), (580, 582, 704), (578, 580, 721), (576, 578, 1007), (573, 576, 705), (574, 573, 707), (598, 574, 711), (596, 598, 709), (594, 596, 709), (592, 594, 715), (702, 715, 594), (1006, 702, 594), (709, 1006, 594), (711, 709, 598), (707, 711, 574), (1009, 707, 573), (705, 1009, 573), (706, 705, 576), (1007, 706, 576), (721, 1007, 578), (704, 721, 580), (1010, 704, 582), (718, 1010, 582), (703, 718, 586), (1005, 703, 586), (716, 1005, 588), (715, 716, 590), (782, 615, 616), (784, 617, 612), (820, 816, 826), (834, 841, 835), (842, 841, 844), (954, 139, 862), (862, 863, 954), (760, 761, 131), (675, 592, 590), (676, 590, 588), (705, 700, 701), (739, 738, 742), (138, 756, 952), (771, 770, 620), (141, 848, 851), (850, 837, 828), (801, 822, 809), (780, 794, 779), (663, 662, 577), (672, 685, 671), (670, 671, 684), (669, 670, 681), (133, 751, 753), (620, 619, 771), (577, 575, 663), (1011, 579, 581), (1012, 581, 583), (1013, 583, 585), (1014, 585, 587), (1015, 587, 589), (1016, 589, 591), (1017, 591, 593), (1018, 593, 595), (1019, 595, 597), (1020, 597, 599), (1021, 599, 600), (1022, 600, 575), (652, 577, 579), (579, 1011, 1023), (579, 1023, 652), (575, 633, 1024), (575, 1024, 1022), (600, 1022, 1025), (600, 1025, 1021), (599, 1021, 1020), (597, 1020, 1026), (597, 1026, 1019), (595, 1019, 1018), (593, 1018, 1017), (591, 1017, 1027), (591, 1027, 1016), (589, 1016, 1015), (587, 1015, 1014), (585, 1014, 1028), (585, 1028, 1013), (583, 1013, 1012), (581, 1012, 1011), (1029, 631, 621), (1030, 621, 622), (1031, 622, 623), (1032, 623, 624), (1033, 624, 625), (1034, 625, 626), (1035, 626, 627), (1036, 627, 628), (1037, 628, 629), (1038, 630, 618), (1039, 618, 619), (1040, 619, 620), (1041, 620, 631), (631, 1029, 1041), (620, 1041, 1040), (619, 1040, 1042), (619, 1042, 1039), (618, 1039, 1043), (618, 1043, 1038), (630, 1038, 632), (629, 632, 1044), (629, 1044, 1037), (628, 1037, 1036), (627, 1036, 1035), (626, 1035, 1045), (626, 1045, 1034), (625, 1034, 1033), (624, 1033, 1032), (623, 1032, 1046), (623, 1046, 1031), (622, 1031, 1030), (621, 1030, 1029), (1036, 170, 184), (1045, 184, 182), (1045, 182, 187), (1034, 187, 175), (1032, 175, 169), (1046, 169, 168), (1031, 168, 166), (1029, 166, 165), (1029, 165, 185), (1029, 185, 186), (1040, 186, 180), (1042, 180, 178), (1043, 178, 177), (1038, 177, 174), (632, 174, 173), (1037, 173, 170), (170, 1036, 1037), (173, 1037, 1044), (173, 1044, 632), (174, 632, 1038), (177, 1038, 1043), (178, 1043, 1039), (178, 1039, 1042), (180, 1042, 1040), (186, 1040, 1041), (186, 1041, 1029), (166, 1029, 1030), (166, 1030, 1031), (168, 1031, 1046), (169, 1046, 1032), (175, 1032, 1033), (175, 1033, 1034), (187, 1034, 1045), (184, 1045, 1035), (184, 1035, 1036), (1018, 147, 161), (1027, 161, 159), (1027, 159, 164), (1016, 164, 152), (1014, 152, 146), (1028, 146, 145), (1013, 145, 143), (1011, 143, 142), (1011, 142, 162), (1011, 162, 163), (633, 163, 157), (1022, 157, 155), (1025, 155, 154), (1021, 154, 151), (1020, 151, 150), (1019, 150, 147), (147, 1018, 1019), (150, 1019, 1026), (150, 1026, 1020), (151, 1020, 1021), (154, 1021, 1025), (155, 1025, 1022), (157, 1022, 1024), (157, 1024, 633), (163, 633, 652), (163, 652, 1023), (163, 1023, 1011), (143, 1011, 1012), (143, 1012, 1013), (145, 1013, 1028), (146, 1028, 1014), (152, 1014, 1015), (152, 1015, 1016), (164, 1016, 1027), (161, 1027, 1017), (161, 1017, 1018)])
me_taskboardbananaplugport.update()

# ---- objects
ob_taskboardbananaplugport = bpy.data.objects.new('TaskBoardBananaPlugPort', me_taskboardbananaplugport)

# ---- transforms, parenting, visibility, modifiers, constraints
ob_taskboardbananaplugport.location = (0.0, 0.0, 0.0)

# ---- collection membership
col_collection.objects.link(ob_taskboardbananaplugport)

# ---- scene / render settings (as saved in the file)
scene.frame_start = 1; scene.frame_end = 250; scene.frame_set(1)
scene.render.engine = 'BLENDER_EEVEE_NEXT'
bpy.context.view_layer.update()

# ---- added for rendering (the .blend has no active camera and no usable light): camera, sun
cam_auto = bpy.data.cameras.new('AutoCamera')
cam_auto.lens = 50.0
cam_auto.sensor_width = 36.0
cam_auto.clip_end = 1000.0
ob_auto_camera = bpy.data.objects.new('AutoCamera', cam_auto)
scene.collection.objects.link(ob_auto_camera)
ob_auto_camera.location = (0.185036, -0.223244, 0.14732)
ob_auto_camera.rotation_euler = (1.09748, -7.21219e-08, 0.694738)
scene.camera = ob_auto_camera
light_auto_sun = bpy.data.lights.new('AutoSun', 'SUN')
light_auto_sun.energy = 3.0
light_auto_sun.angle = 0.0523599
ob_auto_sun = bpy.data.objects.new('AutoSun', light_auto_sun)
scene.collection.objects.link(ob_auto_sun)
ob_auto_sun.rotation_euler = (0.872665, 0.174533, 0.523599)
bpy.context.view_layer.update()
